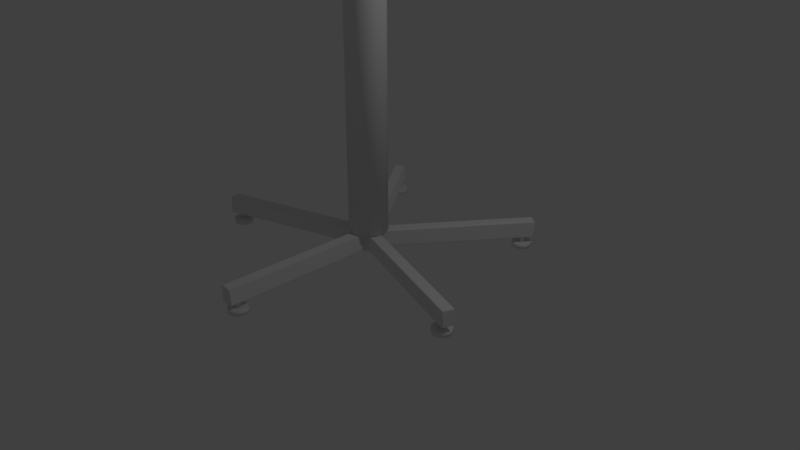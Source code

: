 # Source: IVStand1.blend  (saved by Blender 2.79.0; exported with 4.5.12 LTS)
import bpy
from mathutils import Matrix  # noqa: F401  (used for matrix-valued properties, if any)

bpy.ops.wm.read_factory_settings(use_empty=True)
scene = bpy.context.scene
scene.name = 'Scene'

# ---- collections
col_collection_1 = bpy.data.collections.new('Collection 1'); scene.collection.children.link(col_collection_1)

# ---- materials (node trees are filled in below, after node groups)
mat_material = bpy.data.materials.new('Material')
mat_material.alpha_threshold = 0.0
mat_material.use_transparent_shadow = False
mat_material.roughness = 0.5
mat_material.line_color = (0.0, 0.0, 0.0, 1.0)

# ---- material node trees

# ---- world
world_world = bpy.data.worlds.new('World'); scene.world = world_world
world_world.color = (0.05088, 0.05088, 0.05088)
world_world.use_sun_shadow = False
world_world.sun_shadow_jitter_overblur = 0.0
world_world.cycles.sampling_method = 'MANUAL'

# ---- cameras
cam_camera = bpy.data.cameras.new('Camera')
cam_camera.clip_end = 100.0
cam_camera.lens = 35.0
cam_camera.sensor_width = 32.0
cam_camera.sensor_height = 18.0
cam_camera.ortho_scale = 7.314
cam_camera.dof.focus_distance = 0.0
cam_camera.dof.aperture_fstop = 128.0

# ---- lights
light_lamp = bpy.data.lights.new('Lamp', 'POINT')
light_lamp.transmission_factor = 0.0
light_lamp.cutoff_distance = 30.0
light_lamp.energy = 100.0
light_lamp.shadow_buffer_clip_start = 1.001
light_lamp.shadow_soft_size = 0.1
light_lamp.shadow_maximum_resolution = 0.006
light_lamp.use_absolute_resolution = True

# ---- meshes
me_cube = bpy.data.meshes.new('Cube')
me_cube.from_pydata([(0.0, 0.25, 0.375), (1.99e-08, 0.1239, 7.0), (0.0647, 0.2415, 0.375), (0.03207, 0.1197, 7.0), (0.125, 0.2165, 0.375), (0.06196, 0.1073, 7.0), (0.1768, 0.1768, 0.375), (0.08763, 0.08763, 7.0), (0.2165, 0.125, 0.375), (0.1073, 0.06196, 7.0), (0.2415, 0.0647, 0.375), (0.1197, 0.03207, 7.0), (0.25, 1.887e-08, 0.375), (0.1239, 2.768e-09, 7.0), (0.2415, -0.0647, 0.375), (0.1197, -0.03207, 7.0), (0.2165, -0.125, 0.375), (0.1073, -0.06196, 7.0), (0.1768, -0.1768, 0.375), (0.08763, -0.08763, 7.0), (0.125, -0.2165, 0.375), (0.06196, -0.1073, 7.0), (0.0647, -0.2415, 0.375), (0.03207, -0.1197, 7.0), (9.735e-08, -0.25, 0.375), (5.377e-08, -0.1239, 7.0), (-0.0647, -0.2415, 0.375), (-0.03207, -0.1197, 7.0), (-0.125, -0.2165, 0.375), (-0.06196, -0.1073, 7.0), (-0.1768, -0.1768, 0.375), (-0.08763, -0.08763, 7.0), (-0.2165, -0.125, 0.375), (-0.1073, -0.06196, 7.0), (-0.2415, -0.0647, 0.375), (-0.1197, -0.03207, 7.0), (-0.25, -1.162e-07, 0.375), (-0.1239, -5.749e-08, 7.0), (-0.2415, 0.0647, 0.375), (-0.1197, 0.03207, 7.0), (-0.2165, 0.125, 0.375), (-0.1073, 0.06196, 7.0), (-0.1768, 0.1768, 0.375), (-0.08763, 0.08763, 7.0), (-0.125, 0.2165, 0.375), (-0.06196, 0.1073, 7.0), (-0.0647, 0.2415, 0.375), (-0.03207, 0.1197, 7.0), (0.0647, 0.2415, 7.0), (0.0, 0.25, 7.0), (0.125, 0.2165, 7.0), (0.1768, 0.1768, 7.0), (0.2165, 0.125, 7.0), (0.2415, 0.0647, 7.0), (0.25, 1.887e-08, 7.0), (0.2415, -0.0647, 7.0), (0.2165, -0.125, 7.0), (0.1768, -0.1768, 7.0), (0.125, -0.2165, 7.0), (0.0647, -0.2415, 7.0), (9.735e-08, -0.25, 7.0), (-0.0647, -0.2415, 7.0), (-0.125, -0.2165, 7.0), (-0.1768, -0.1768, 7.0), (-0.2165, -0.125, 7.0), (-0.2415, -0.0647, 7.0), (-0.25, -1.162e-07, 7.0), (-0.2415, 0.0647, 7.0), (-0.2165, 0.125, 7.0), (-0.1768, 0.1768, 7.0), (-0.125, 0.2165, 7.0), (-0.0647, 0.2415, 7.0), (0.03207, 0.1197, 12.12), (1.99e-08, 0.1239, 12.12), (0.06196, 0.1073, 12.12), (0.08763, 0.08763, 12.12), (0.1073, 0.06196, 12.12), (0.1197, 0.03207, 12.12), (0.1239, 2.768e-09, 12.12), (0.1197, -0.03207, 12.12), (0.1073, -0.06196, 12.12), (0.08763, -0.08763, 12.12), (0.06196, -0.1073, 12.12), (0.03207, -0.1197, 12.12), (5.377e-08, -0.1239, 12.12), (-0.03207, -0.1197, 12.12), (-0.06196, -0.1073, 12.12), (-0.08763, -0.08763, 12.12), (-0.1073, -0.06196, 12.12), (-0.1197, -0.03207, 12.12), (-0.1239, -5.749e-08, 12.12), (-0.1197, 0.03207, 12.12), (-0.1073, 0.06196, 12.12), (-0.08763, 0.08763, 12.12), (-0.06196, 0.1073, 12.12), (-0.03207, 0.1197, 12.12), (0.375, 0.175, 6.75), (0.5, 0.175, 6.75), (0.375, 0.169, 6.705), (0.5, 0.169, 6.705), (0.375, 0.1516, 6.662), (0.5, 0.1516, 6.662), (0.375, 0.1237, 6.626), (0.5, 0.1237, 6.626), (0.375, 0.0875, 6.598), (0.5, 0.0875, 6.598), (0.375, 0.04529, 6.581), (0.5, 0.04529, 6.581), (0.375, 1.321e-08, 6.575), (0.5, 1.321e-08, 6.575), (0.375, -0.04529, 6.581), (0.5, -0.04529, 6.581), (0.375, -0.0875, 6.598), (0.5, -0.0875, 6.598), (0.375, -0.1237, 6.626), (0.5, -0.1237, 6.626), (0.375, -0.1516, 6.662), (0.5, -0.1516, 6.662), (0.375, -0.169, 6.705), (0.5, -0.169, 6.705), (0.375, -0.175, 6.75), (0.5, -0.175, 6.75), (0.375, -0.169, 6.795), (0.5, -0.169, 6.795), (0.375, -0.1516, 6.838), (0.5, -0.1516, 6.838), (0.375, -0.1237, 6.874), (0.5, -0.1237, 6.874), (0.375, -0.0875, 6.902), (0.5, -0.0875, 6.902), (0.375, -0.04529, 6.919), (0.5, -0.04529, 6.919), (0.375, -8.136e-08, 6.925), (0.5, -8.136e-08, 6.925), (0.375, 0.04529, 6.919), (0.5, 0.04529, 6.919), (0.375, 0.0875, 6.902), (0.5, 0.0875, 6.902), (0.375, 0.1237, 6.874), (0.5, 0.1237, 6.874), (0.375, 0.1516, 6.838), (0.5, 0.1516, 6.838), (0.375, 0.169, 6.795), (0.5, 0.169, 6.795), (0.375, 0.04375, 6.75), (0.375, 0.04226, 6.739), (0.375, 0.03789, 6.728), (0.375, 0.03094, 6.719), (0.375, 0.02187, 6.712), (0.375, 0.01132, 6.708), (0.375, -1.393e-08, 6.706), (0.375, -0.01132, 6.708), (0.375, -0.02188, 6.712), (0.375, -0.03094, 6.719), (0.375, -0.03789, 6.728), (0.375, -0.04226, 6.739), (0.375, -0.04375, 6.75), (0.375, -0.04226, 6.761), (0.375, -0.03789, 6.772), (0.375, -0.03094, 6.781), (0.375, -0.02188, 6.788), (0.375, -0.01132, 6.792), (0.375, -3.757e-08, 6.794), (0.375, 0.01132, 6.792), (0.375, 0.02187, 6.788), (0.375, 0.03094, 6.781), (0.375, 0.03789, 6.772), (0.375, 0.04226, 6.761), (0.125, 0.04375, 6.75), (0.125, 0.04226, 6.739), (0.125, 0.03789, 6.728), (0.125, 0.03094, 6.719), (0.125, 0.02187, 6.712), (0.125, 0.01132, 6.708), (0.125, -1.393e-08, 6.706), (0.125, -0.01132, 6.708), (0.125, -0.02188, 6.712), (0.125, -0.03094, 6.719), (0.125, -0.03789, 6.728), (0.125, -0.04226, 6.739), (0.125, -0.04375, 6.75), (0.125, -0.04226, 6.761), (0.125, -0.03789, 6.772), (0.125, -0.03094, 6.781), (0.125, -0.02188, 6.788), (0.125, -0.01132, 6.792), (0.125, -3.757e-08, 6.794), (0.125, 0.01132, 6.792), (0.125, 0.02187, 6.788), (0.125, 0.03094, 6.781), (0.125, 0.03789, 6.772), (0.125, 0.04226, 6.761), (0.3875, 0.1799, 6.737), (0.4875, 0.1799, 6.737), (0.4875, 0.1771, 6.716), (0.3875, 0.1771, 6.716), (0.3875, 0.1704, 6.691), (0.4875, 0.1704, 6.691), (0.4875, 0.1622, 6.671), (0.3875, 0.1622, 6.671), (0.3875, 0.1493, 6.649), (0.4875, 0.1493, 6.649), (0.4875, 0.1363, 6.632), (0.3875, 0.1363, 6.632), (0.3875, 0.1181, 6.614), (0.4875, 0.1181, 6.614), (0.4875, 0.1011, 6.601), (0.3875, 0.1011, 6.601), (0.3875, 0.0788, 6.588), (0.4875, 0.0788, 6.588), (0.4875, 0.05897, 6.58), (0.3875, 0.05897, 6.58), (0.3875, 0.03413, 6.573), (0.4875, 0.03413, 6.573), (0.4875, 0.01286, 6.57), (0.3875, 0.01286, 6.57), (0.3875, -0.01286, 6.57), (0.4875, -0.01286, 6.57), (0.4875, -0.03413, 6.573), (0.3875, -0.03413, 6.573), (0.3875, -0.05897, 6.58), (0.4875, -0.05897, 6.58), (0.4875, -0.0788, 6.588), (0.3875, -0.0788, 6.588), (0.3875, -0.1011, 6.601), (0.4875, -0.1011, 6.601), (0.4875, -0.1181, 6.614), (0.3875, -0.1181, 6.614), (0.3875, -0.1363, 6.632), (0.4875, -0.1363, 6.632), (0.4875, -0.1493, 6.649), (0.3875, -0.1493, 6.649), (0.3875, -0.1622, 6.671), (0.4875, -0.1622, 6.671), (0.4875, -0.1704, 6.691), (0.3875, -0.1704, 6.691), (0.3875, -0.1771, 6.716), (0.4875, -0.1771, 6.716), (0.4875, -0.1799, 6.737), (0.3875, -0.1799, 6.737), (0.3875, -0.1799, 6.763), (0.4875, -0.1799, 6.763), (0.4875, -0.1771, 6.784), (0.3875, -0.1771, 6.784), (0.3875, -0.1704, 6.809), (0.4875, -0.1704, 6.809), (0.4875, -0.1622, 6.829), (0.3875, -0.1622, 6.829), (0.3875, -0.1493, 6.851), (0.4875, -0.1493, 6.851), (0.4875, -0.1363, 6.868), (0.3875, -0.1363, 6.868), (0.3875, -0.1181, 6.886), (0.4875, -0.1181, 6.886), (0.4875, -0.1011, 6.899), (0.3875, -0.1011, 6.899), (0.3875, -0.0788, 6.912), (0.4875, -0.0788, 6.912), (0.4875, -0.05897, 6.92), (0.3875, -0.05897, 6.92), (0.3875, -0.03413, 6.927), (0.4875, -0.03413, 6.927), (0.4875, -0.01286, 6.93), (0.3875, -0.01286, 6.93), (0.3875, 0.01286, 6.93), (0.4875, 0.01286, 6.93), (0.4875, 0.03413, 6.927), (0.3875, 0.03413, 6.927), (0.3875, 0.05897, 6.92), (0.4875, 0.05897, 6.92), (0.4875, 0.0788, 6.912), (0.3875, 0.0788, 6.912), (0.3875, 0.1011, 6.899), (0.4875, 0.1011, 6.899), (0.4875, 0.1181, 6.886), (0.3875, 0.1181, 6.886), (0.3875, 0.1363, 6.868), (0.4875, 0.1363, 6.868), (0.4875, 0.1493, 6.851), (0.3875, 0.1493, 6.851), (0.3875, 0.1622, 6.829), (0.4875, 0.1622, 6.829), (0.4875, 0.1704, 6.809), (0.3875, 0.1704, 6.809), (0.3875, 0.1771, 6.784), (0.4875, 0.1771, 6.784), (0.4875, 0.1799, 6.763), (0.3875, 0.1799, 6.763), (0.0, -1.875, 0.0), (0.0, -1.875, 0.0625), (0.04784, -1.885, 0.0), (0.04784, -1.885, 0.0625), (0.08839, -1.912, 0.0), (0.08839, -1.912, 0.0625), (0.1155, -1.952, 0.0), (0.1155, -1.952, 0.0625), (0.125, -2.0, 0.0), (0.125, -2.0, 0.0625), (0.1155, -2.048, 0.0), (0.1155, -2.048, 0.0625), (0.08839, -2.088, 0.0), (0.08839, -2.088, 0.0625), (0.04784, -2.115, 0.0), (0.04784, -2.115, 0.0625), (1.887e-08, -2.125, 0.0), (1.887e-08, -2.125, 0.0625), (-0.04784, -2.115, 0.0), (-0.04784, -2.115, 0.0625), (-0.08839, -2.088, 0.0), (-0.08839, -2.088, 0.0625), (-0.1155, -2.048, 0.0), (-0.1155, -2.048, 0.0625), (-0.125, -2.0, 0.0), (-0.125, -2.0, 0.0625), (-0.1155, -1.952, 0.0), (-0.1155, -1.952, 0.0625), (-0.08839, -1.912, 0.0), (-0.08839, -1.912, 0.0625), (-0.04784, -1.885, 0.0), (-0.04784, -1.885, 0.0625), (5.343e-09, -1.959, 0.0625), (0.01555, -1.962, 0.0625), (0.02873, -1.971, 0.0625), (0.03753, -1.984, 0.0625), (0.04063, -2.0, 0.0625), (0.03753, -2.016, 0.0625), (0.02873, -2.029, 0.0625), (0.01555, -2.038, 0.0625), (1.148e-08, -2.041, 0.0625), (-0.01555, -2.038, 0.0625), (-0.02873, -2.029, 0.0625), (-0.03753, -2.016, 0.0625), (-0.04062, -2.0, 0.0625), (-0.03753, -1.984, 0.0625), (-0.02873, -1.971, 0.0625), (-0.01555, -1.962, 0.0625), (0.01555, -1.962, 0.1375), (5.343e-09, -1.959, 0.1375), (0.02873, -1.971, 0.1375), (0.03753, -1.984, 0.1375), (0.04063, -2.0, 0.1375), (0.03753, -2.016, 0.1375), (0.02873, -2.029, 0.1375), (0.01555, -2.038, 0.1375), (1.148e-08, -2.041, 0.1375), (-0.01555, -2.038, 0.1375), (-0.02873, -2.029, 0.1375), (-0.03753, -2.016, 0.1375), (-0.04062, -2.0, 0.1375), (-0.03753, -1.984, 0.1375), (-0.02873, -1.971, 0.1375), (-0.01555, -1.962, 0.1375), (1.783, -0.5794, 0.0), (1.783, -0.5794, 0.0625), (1.807, -0.5369, 0.0), (1.807, -0.5369, 0.0625), (1.845, -0.5067, 0.0), (1.845, -0.5067, 0.0625), (1.892, -0.4934, 0.0), (1.892, -0.4934, 0.0625), (1.941, -0.4992, 0.0), (1.941, -0.4992, 0.0625), (1.983, -0.523, 0.0), (1.983, -0.523, 0.0625), (2.013, -0.5613, 0.0), (2.013, -0.5613, 0.0625), (2.027, -0.6082, 0.0), (2.027, -0.6082, 0.0625), (2.021, -0.6567, 0.0), (2.021, -0.6567, 0.0625), (1.997, -0.6992, 0.0), (1.997, -0.6992, 0.0625), (1.959, -0.7294, 0.0), (1.959, -0.7294, 0.0625), (1.912, -0.7426, 0.0), (1.912, -0.7426, 0.0625), (1.863, -0.7369, 0.0), (1.863, -0.7369, 0.0625), (1.821, -0.7131, 0.0), (1.821, -0.7131, 0.0625), (1.791, -0.6748, 0.0), (1.791, -0.6748, 0.0625), (1.777, -0.6278, 0.0), (1.777, -0.6278, 0.0625), (1.863, -0.6055, 0.0625), (1.871, -0.5917, 0.0625), (1.884, -0.5818, 0.0625), (1.899, -0.5775, 0.0625), (1.915, -0.5794, 0.0625), (1.928, -0.5871, 0.0625), (1.938, -0.5996, 0.0625), (1.943, -0.6148, 0.0625), (1.941, -0.6306, 0.0625), (1.933, -0.6444, 0.0625), (1.921, -0.6542, 0.0625), (1.905, -0.6585, 0.0625), (1.89, -0.6567, 0.0625), (1.876, -0.6489, 0.0625), (1.866, -0.6365, 0.0625), (1.862, -0.6212, 0.0625), (1.871, -0.5917, 0.1375), (1.863, -0.6055, 0.1375), (1.884, -0.5818, 0.1375), (1.899, -0.5775, 0.1375), (1.915, -0.5794, 0.1375), (1.928, -0.5871, 0.1375), (1.938, -0.5996, 0.1375), (1.943, -0.6148, 0.1375), (1.941, -0.6306, 0.1375), (1.933, -0.6444, 0.1375), (1.921, -0.6542, 0.1375), (1.905, -0.6585, 0.1375), (1.89, -0.6567, 0.1375), (1.876, -0.6489, 0.1375), (1.866, -0.6365, 0.1375), (1.862, -0.6212, 0.1375), (1.102, 1.517, 0.0), (1.102, 1.517, 0.0625), (1.069, 1.553, 0.0), (1.069, 1.553, 0.0625), (1.052, 1.598, 0.0), (1.052, 1.598, 0.0625), (1.054, 1.647, 0.0), (1.054, 1.647, 0.0625), (1.074, 1.692, 0.0), (1.074, 1.692, 0.0625), (1.11, 1.725, 0.0), (1.11, 1.725, 0.0625), (1.156, 1.741, 0.0), (1.156, 1.741, 0.0625), (1.205, 1.74, 0.0), (1.205, 1.74, 0.0625), (1.249, 1.719, 0.0), (1.249, 1.719, 0.0625), (1.282, 1.683, 0.0), (1.282, 1.683, 0.0625), (1.299, 1.638, 0.0), (1.299, 1.638, 0.0625), (1.297, 1.589, 0.0), (1.297, 1.589, 0.0625), (1.277, 1.545, 0.0), (1.277, 1.545, 0.0625), (1.241, 1.511, 0.0), (1.241, 1.511, 0.0625), (1.195, 1.495, 0.0), (1.195, 1.495, 0.0625), (1.146, 1.496, 0.0), (1.146, 1.496, 0.0625), (1.152, 1.585, 0.0625), (1.141, 1.597, 0.0625), (1.135, 1.612, 0.0625), (1.136, 1.628, 0.0625), (1.143, 1.642, 0.0625), (1.154, 1.653, 0.0625), (1.169, 1.658, 0.0625), (1.185, 1.658, 0.0625), (1.199, 1.651, 0.0625), (1.21, 1.639, 0.0625), (1.216, 1.624, 0.0625), (1.215, 1.609, 0.0625), (1.208, 1.594, 0.0625), (1.197, 1.583, 0.0625), (1.182, 1.578, 0.0625), (1.166, 1.579, 0.0625), (1.141, 1.597, 0.1375), (1.152, 1.585, 0.1375), (1.135, 1.612, 0.1375), (1.136, 1.628, 0.1375), (1.143, 1.642, 0.1375), (1.154, 1.653, 0.1375), (1.169, 1.658, 0.1375), (1.185, 1.658, 0.1375), (1.199, 1.651, 0.1375), (1.21, 1.639, 0.1375), (1.216, 1.624, 0.1375), (1.215, 1.609, 0.1375), (1.208, 1.594, 0.1375), (1.197, 1.583, 0.1375), (1.182, 1.578, 0.1375), (1.166, 1.579, 0.1375), (-1.102, 1.517, 0.0), (-1.102, 1.517, 0.0625), (-1.146, 1.496, 0.0), (-1.146, 1.496, 0.0625), (-1.195, 1.495, 0.0), (-1.195, 1.495, 0.0625), (-1.241, 1.511, 0.0), (-1.241, 1.511, 0.0625), (-1.277, 1.545, 0.0), (-1.277, 1.545, 0.0625), (-1.297, 1.589, 0.0), (-1.297, 1.589, 0.0625), (-1.299, 1.638, 0.0), (-1.299, 1.638, 0.0625), (-1.282, 1.683, 0.0), (-1.282, 1.683, 0.0625), (-1.249, 1.719, 0.0), (-1.249, 1.719, 0.0625), (-1.205, 1.74, 0.0), (-1.205, 1.74, 0.0625), (-1.156, 1.741, 0.0), (-1.156, 1.741, 0.0625), (-1.11, 1.725, 0.0), (-1.11, 1.725, 0.0625), (-1.074, 1.692, 0.0), (-1.074, 1.692, 0.0625), (-1.054, 1.647, 0.0), (-1.054, 1.647, 0.0625), (-1.052, 1.598, 0.0), (-1.052, 1.598, 0.0625), (-1.069, 1.553, 0.0), (-1.069, 1.553, 0.0625), (-1.152, 1.585, 0.0625), (-1.166, 1.579, 0.0625), (-1.182, 1.578, 0.0625), (-1.197, 1.583, 0.0625), (-1.208, 1.594, 0.0625), (-1.215, 1.609, 0.0625), (-1.216, 1.624, 0.0625), (-1.21, 1.639, 0.0625), (-1.199, 1.651, 0.0625), (-1.185, 1.658, 0.0625), (-1.169, 1.658, 0.0625), (-1.154, 1.653, 0.0625), (-1.143, 1.642, 0.0625), (-1.136, 1.628, 0.0625), (-1.135, 1.612, 0.0625), (-1.141, 1.597, 0.0625), (-1.166, 1.579, 0.1375), (-1.152, 1.585, 0.1375), (-1.182, 1.578, 0.1375), (-1.197, 1.583, 0.1375), (-1.208, 1.594, 0.1375), (-1.215, 1.609, 0.1375), (-1.216, 1.624, 0.1375), (-1.21, 1.639, 0.1375), (-1.199, 1.651, 0.1375), (-1.185, 1.658, 0.1375), (-1.169, 1.658, 0.1375), (-1.154, 1.653, 0.1375), (-1.143, 1.642, 0.1375), (-1.136, 1.628, 0.1375), (-1.135, 1.612, 0.1375), (-1.141, 1.597, 0.1375), (-1.783, -0.5794, 0.0), (-1.783, -0.5794, 0.0625), (-1.777, -0.6278, 0.0), (-1.777, -0.6278, 0.0625), (-1.791, -0.6748, 0.0), (-1.791, -0.6748, 0.0625), (-1.821, -0.7131, 0.0), (-1.821, -0.7131, 0.0625), (-1.863, -0.7369, 0.0), (-1.863, -0.7369, 0.0625), (-1.912, -0.7426, 0.0), (-1.912, -0.7426, 0.0625), (-1.959, -0.7294, 0.0), (-1.959, -0.7294, 0.0625), (-1.997, -0.6992, 0.0), (-1.997, -0.6992, 0.0625), (-2.021, -0.6567, 0.0), (-2.021, -0.6567, 0.0625), (-2.027, -0.6082, 0.0), (-2.027, -0.6082, 0.0625), (-2.013, -0.5613, 0.0), (-2.013, -0.5613, 0.0625), (-1.983, -0.523, 0.0), (-1.983, -0.523, 0.0625), (-1.941, -0.4992, 0.0), (-1.941, -0.4992, 0.0625), (-1.892, -0.4934, 0.0), (-1.892, -0.4934, 0.0625), (-1.845, -0.5067, 0.0), (-1.845, -0.5067, 0.0625), (-1.807, -0.5369, 0.0), (-1.807, -0.5369, 0.0625), (-1.863, -0.6055, 0.0625), (-1.862, -0.6212, 0.0625), (-1.866, -0.6365, 0.0625), (-1.876, -0.6489, 0.0625), (-1.89, -0.6567, 0.0625), (-1.905, -0.6585, 0.0625), (-1.921, -0.6542, 0.0625), (-1.933, -0.6444, 0.0625), (-1.941, -0.6306, 0.0625), (-1.943, -0.6148, 0.0625), (-1.938, -0.5996, 0.0625), (-1.928, -0.5871, 0.0625), (-1.915, -0.5794, 0.0625), (-1.899, -0.5775, 0.0625), (-1.884, -0.5818, 0.0625), (-1.871, -0.5917, 0.0625), (-1.862, -0.6212, 0.1375), (-1.863, -0.6055, 0.1375), (-1.866, -0.6365, 0.1375), (-1.876, -0.6489, 0.1375), (-1.89, -0.6567, 0.1375), (-1.905, -0.6585, 0.1375), (-1.921, -0.6542, 0.1375), (-1.933, -0.6444, 0.1375), (-1.941, -0.6306, 0.1375), (-1.943, -0.6148, 0.1375), (-1.938, -0.5996, 0.1375), (-1.928, -0.5871, 0.1375), (-1.915, -0.5794, 0.1375), (-1.899, -0.5775, 0.1375), (-1.884, -0.5818, 0.1375), (-1.871, -0.5917, 0.1375), (0.0, 0.175, 0.125), (0.0, 0.175, 0.375), (0.1664, 0.05408, 0.125), (0.1664, 0.05408, 0.375), (0.1029, -0.1416, 0.125), (0.1029, -0.1416, 0.375), (-0.1029, -0.1416, 0.125), (-0.1029, -0.1416, 0.375), (-0.1664, 0.05408, 0.125), (-0.1664, 0.05408, 0.375), (0.02757, 0.1704, 0.15), (0.03769, 0.1631, 0.1375), (0.00809, 0.1691, 0.13), (0.02757, 0.1704, 0.35), (0.00809, 0.1691, 0.37), (0.03769, 0.1631, 0.3625), (0.1434, 0.08623, 0.3625), (0.1583, 0.05996, 0.37), (0.1536, 0.07889, 0.35), (0.1434, 0.08623, 0.1375), (0.1536, 0.07889, 0.15), (0.1583, 0.05996, 0.13), (0.1706, 0.02644, 0.15), (0.1667, 0.01455, 0.1375), (0.1633, 0.04457, 0.13), (0.1706, 0.02644, 0.35), (0.1633, 0.04457, 0.37), (0.1667, 0.01455, 0.3625), (0.1263, -0.1098, 0.3625), (0.106, -0.1321, 0.37), (0.1225, -0.1217, 0.35), (0.1263, -0.1098, 0.1375), (0.1225, -0.1217, 0.15), (0.106, -0.1321, 0.13), (0.07786, -0.1541, 0.15), (0.06536, -0.1541, 0.1375), (0.09286, -0.1416, 0.13), (0.07786, -0.1541, 0.35), (0.09286, -0.1416, 0.37), (0.06536, -0.1541, 0.3625), (-0.06536, -0.1541, 0.3625), (-0.09286, -0.1416, 0.37), (-0.07786, -0.1541, 0.35), (-0.06536, -0.1541, 0.1375), (-0.07786, -0.1541, 0.15), (-0.09286, -0.1416, 0.13), (-0.1225, -0.1217, 0.15), (-0.1263, -0.1098, 0.1375), (-0.106, -0.1321, 0.13), (-0.1225, -0.1217, 0.35), (-0.106, -0.1321, 0.37), (-0.1263, -0.1098, 0.3625), (-0.1667, 0.01455, 0.3625), (-0.1633, 0.04457, 0.37), (-0.1706, 0.02644, 0.35), (-0.1667, 0.01455, 0.1375), (-0.1706, 0.02644, 0.15), (-0.1633, 0.04457, 0.13), (-0.1536, 0.07889, 0.15), (-0.1434, 0.08623, 0.1375), (-0.1583, 0.05996, 0.13), (-0.1536, 0.07889, 0.35), (-0.1583, 0.05996, 0.37), (-0.1434, 0.08623, 0.3625), (-0.03769, 0.1631, 0.3625), (-0.00809, 0.1691, 0.37), (-0.02757, 0.1704, 0.35), (-0.03769, 0.1631, 0.1375), (-0.02757, 0.1704, 0.15), (-0.00809, 0.1691, 0.13), (1.188, 1.768, 0.15), (1.206, 1.771, 0.15), (1.199, 1.761, 0.1375), (1.188, 1.768, 0.35), (1.199, 1.761, 0.3625), (1.206, 1.771, 0.35), (1.304, 1.684, 0.1375), (1.312, 1.694, 0.15), (1.314, 1.677, 0.15), (1.304, 1.684, 0.3625), (1.314, 1.677, 0.35), (1.312, 1.694, 0.35), (2.049, -0.5839, 0.35), (2.045, -0.5958, 0.3625), (2.057, -0.5996, 0.35), (2.049, -0.5839, 0.15), (2.057, -0.5996, 0.15), (2.045, -0.5958, 0.1375), (2.005, -0.7201, 0.1375), (2.017, -0.7239, 0.15), (2.001, -0.732, 0.15), (2.005, -0.7201, 0.3625), (2.001, -0.732, 0.35), (2.017, -0.7239, 0.35), (0.07786, -2.129, 0.35), (0.06536, -2.129, 0.3625), (0.06536, -2.142, 0.35), (0.07786, -2.129, 0.15), (0.06536, -2.142, 0.15), (0.06536, -2.129, 0.1375), (-0.06536, -2.129, 0.1375), (-0.06536, -2.142, 0.15), (-0.07786, -2.129, 0.15), (-0.06536, -2.129, 0.3625), (-0.07786, -2.129, 0.35), (-0.06536, -2.142, 0.35), (-2.001, -0.732, 0.35), (-2.005, -0.7201, 0.3625), (-2.017, -0.7239, 0.35), (-2.001, -0.732, 0.15), (-2.017, -0.7239, 0.15), (-2.005, -0.7201, 0.1375), (-2.045, -0.5958, 0.1375), (-2.057, -0.5996, 0.15), (-2.049, -0.5839, 0.15), (-2.045, -0.5958, 0.3625), (-2.049, -0.5839, 0.35), (-2.057, -0.5996, 0.35), (-1.314, 1.677, 0.35), (-1.304, 1.684, 0.3625), (-1.312, 1.694, 0.35), (-1.314, 1.677, 0.15), (-1.312, 1.694, 0.15), (-1.304, 1.684, 0.1375), (-1.199, 1.761, 0.1375), (-1.206, 1.771, 0.15), (-1.188, 1.768, 0.15), (-1.199, 1.761, 0.3625), (-1.188, 1.768, 0.35), (-1.206, 1.771, 0.35), (1.35, -1.401e-08, 11.51), (1.339, -0.02652, 11.51), (1.312, -0.0375, 11.51), (1.286, -0.02652, 11.51), (1.275, -1.401e-08, 11.51), (1.286, 0.02652, 11.51), (1.312, 0.0375, 11.51), (1.339, 0.02652, 11.51), (1.342, -2.35e-08, 11.56), (1.332, -0.02652, 11.56), (1.306, -0.0375, 11.56), (1.28, -0.02652, 11.55), (1.27, -2.034e-08, 11.55), (1.28, 0.02652, 11.55), (1.306, 0.0375, 11.56), (1.332, 0.02652, 11.56), (1.32, -3.234e-08, 11.62), (1.31, -0.02652, 11.61), (1.287, -0.0375, 11.6), (1.264, -0.02652, 11.59), (1.255, -2.623e-08, 11.58), (1.264, 0.02652, 11.59), (1.287, 0.0375, 11.6), (1.31, 0.02652, 11.61), (1.284, -3.993e-08, 11.67), (1.276, -0.02652, 11.66), (1.258, -0.0375, 11.64), (1.239, -0.02652, 11.62), (1.231, -3.129e-08, 11.61), (1.239, 0.02652, 11.62), (1.258, 0.0375, 11.64), (1.276, 0.02652, 11.66), (1.237, -4.576e-08, 11.7), (1.232, -0.02652, 11.69), (1.219, -0.0375, 11.67), (1.205, -0.02652, 11.65), (1.2, -3.518e-08, 11.64), (1.205, 0.02652, 11.65), (1.219, 0.0375, 11.67), (1.232, 0.02652, 11.69), (1.183, -4.942e-08, 11.72), (1.18, -0.02652, 11.71), (1.174, -0.0375, 11.69), (1.167, -0.02652, 11.66), (1.164, -3.762e-08, 11.65), (1.167, 0.02652, 11.66), (1.174, 0.0375, 11.69), (1.18, 0.02652, 11.71), (1.125, -5.067e-08, 11.73), (1.125, -0.02652, 11.72), (1.125, -0.0375, 11.69), (1.125, -0.02652, 11.67), (1.125, -3.845e-08, 11.66), (1.125, 0.02652, 11.67), (1.125, 0.0375, 11.69), (1.125, 0.02652, 11.72), (0.9122, -1.401e-08, 11.51), (0.9196, -0.01791, 11.51), (0.9375, -0.02532, 11.51), (0.9554, -0.01791, 11.51), (0.9628, -1.401e-08, 11.51), (0.9554, 0.01791, 11.51), (0.9375, 0.02532, 11.51), (0.9196, 0.01791, 11.51), (0.9077, -4.527e-09, 11.45), (0.9183, -0.02652, 11.45), (0.9439, -0.0375, 11.46), (0.9695, -0.02652, 11.47), (0.9801, -7.689e-09, 11.47), (0.9695, 0.02652, 11.47), (0.9439, 0.0375, 11.46), (0.9183, 0.02652, 11.45), (0.9301, 4.314e-09, 11.39), (0.9397, -0.02652, 11.4), (0.9626, -0.0375, 11.41), (0.9856, -0.02652, 11.43), (0.9951, -1.795e-09, 11.43), (0.9856, 0.02652, 11.43), (0.9626, 0.0375, 11.41), (0.9397, 0.02652, 11.4), (0.9659, 1.191e-08, 11.35), (0.9737, -0.02652, 11.36), (0.9924, -0.0375, 11.37), (1.011, -0.02652, 11.39), (1.019, 3.266e-09, 11.4), (1.011, 0.02652, 11.39), (0.9924, 0.0375, 11.37), (0.9737, 0.02652, 11.36), (1.012, 1.773e-08, 11.31), (1.018, -0.02652, 11.32), (1.031, -0.0375, 11.34), (1.045, -0.02652, 11.37), (1.05, 7.15e-09, 11.38), (1.045, 0.02652, 11.37), (1.031, 0.0375, 11.34), (1.018, 0.02652, 11.32), (1.067, 2.139e-08, 11.29), (1.07, -0.02652, 11.3), (1.076, -0.0375, 11.33), (1.083, -0.02652, 11.35), (1.086, 9.591e-09, 11.36), (1.083, 0.02652, 11.35), (1.076, 0.0375, 11.33), (1.07, 0.02652, 11.3), (1.125, 2.264e-08, 11.28), (1.125, -0.02652, 11.29), (1.125, -0.0375, 11.32), (1.125, -0.02652, 11.35), (1.125, 1.042e-08, 11.36), (1.125, 0.02652, 11.35), (1.125, 0.0375, 11.32), (1.125, 0.02652, 11.29), (1.183, 2.139e-08, 11.29), (1.18, -0.02652, 11.3), (1.174, -0.0375, 11.33), (1.167, -0.02652, 11.35), (1.164, 9.591e-09, 11.36), (1.167, 0.02652, 11.35), (1.174, 0.0375, 11.33), (1.18, 0.02652, 11.3), (1.237, 1.773e-08, 11.31), (1.232, -0.02652, 11.32), (1.219, -0.0375, 11.34), (1.205, -0.02652, 11.37), (1.2, 7.15e-09, 11.38), (1.205, 0.02652, 11.37), (1.219, 0.0375, 11.34), (1.232, 0.02652, 11.32), (1.284, 1.191e-08, 11.35), (1.276, -0.02652, 11.36), (1.258, -0.0375, 11.37), (1.239, -0.02652, 11.39), (1.231, 3.266e-09, 11.4), (1.239, 0.02652, 11.39), (1.258, 0.0375, 11.37), (1.276, 0.02652, 11.36), (1.32, 4.314e-09, 11.39), (1.31, -0.02652, 11.4), (1.287, -0.0375, 11.41), (1.264, -0.02652, 11.43), (1.255, -1.795e-09, 11.43), (1.264, 0.02652, 11.43), (1.287, 0.0375, 11.41), (1.31, 0.02652, 11.4), (1.342, -4.527e-09, 11.45), (1.332, -0.02652, 11.45), (1.306, -0.0375, 11.46), (1.28, -0.02652, 11.47), (1.27, -7.689e-09, 11.47), (1.28, 0.02652, 11.47), (1.306, 0.0375, 11.46), (1.332, 0.02652, 11.45), (-2.853e-08, -5.067e-08, 11.73), (-2.853e-08, -0.02652, 11.72), (-2.853e-08, -0.0375, 11.69), (-2.853e-08, -0.02652, 11.67), (-2.853e-08, -3.845e-08, 11.66), (-2.853e-08, 0.02652, 11.67), (-2.853e-08, 0.0375, 11.69), (-2.853e-08, 0.02652, 11.72), (0.911, -0.02652, 11.51), (0.9375, -0.0375, 11.51), (0.9375, 0.0375, 11.51), (0.911, 0.02652, 11.51), (0.9, -1.401e-08, 11.51), (0.964, -0.02652, 11.51), (0.975, -1.401e-08, 11.51), (0.964, 0.02652, 11.51), (-1.179e-07, 1.35, 11.51), (0.02652, 1.339, 11.51), (0.0375, 1.312, 11.51), (0.02652, 1.286, 11.51), (-1.179e-07, 1.275, 11.51), (-0.02652, 1.286, 11.51), (-0.0375, 1.312, 11.51), (-0.02652, 1.339, 11.51), (-1.179e-07, 1.342, 11.56), (0.02652, 1.332, 11.56), (0.0375, 1.306, 11.56), (0.02652, 1.28, 11.55), (-1.179e-07, 1.27, 11.55), (-0.02652, 1.28, 11.55), (-0.0375, 1.306, 11.56), (-0.02652, 1.332, 11.56), (-2.853e-08, 1.32, 11.62), (0.02652, 1.31, 11.61), (0.0375, 1.287, 11.6), (0.02652, 1.264, 11.59), (-2.853e-08, 1.255, 11.58), (-0.02652, 1.264, 11.59), (-0.0375, 1.287, 11.6), (-0.02652, 1.31, 11.61), (-2.853e-08, 1.284, 11.67), (0.02652, 1.276, 11.66), (0.0375, 1.258, 11.64), (0.02652, 1.239, 11.62), (-2.853e-08, 1.231, 11.61), (-0.02652, 1.239, 11.62), (-0.0375, 1.258, 11.64), (-0.02652, 1.276, 11.66), (-2.853e-08, 1.237, 11.7), (0.02652, 1.232, 11.69), (0.0375, 1.219, 11.67), (0.02652, 1.205, 11.65), (-2.853e-08, 1.2, 11.64), (-0.02652, 1.205, 11.65), (-0.0375, 1.219, 11.67), (-0.02652, 1.232, 11.69), (-2.853e-08, 1.183, 11.72), (0.02652, 1.18, 11.71), (0.0375, 1.174, 11.69), (0.02652, 1.167, 11.66), (-2.853e-08, 1.164, 11.65), (-0.02652, 1.167, 11.66), (-0.0375, 1.174, 11.69), (-0.02652, 1.18, 11.71), (-2.853e-08, 1.125, 11.73), (0.02652, 1.125, 11.72), (0.0375, 1.125, 11.69), (0.02652, 1.125, 11.67), (-2.853e-08, 1.125, 11.66), (-0.02652, 1.125, 11.67), (-0.0375, 1.125, 11.69), (-0.02652, 1.125, 11.72), (-2.853e-08, 0.9122, 11.51), (0.01791, 0.9196, 11.51), (0.02532, 0.9375, 11.51), (0.01791, 0.9554, 11.51), (-2.853e-08, 0.9628, 11.51), (-0.01791, 0.9554, 11.51), (-0.02532, 0.9375, 11.51), (-0.01791, 0.9196, 11.51), (-1.179e-07, 0.9077, 11.45), (0.02652, 0.9183, 11.45), (0.0375, 0.9439, 11.46), (0.02652, 0.9695, 11.47), (-1.179e-07, 0.9801, 11.47), (-0.02652, 0.9695, 11.47), (-0.0375, 0.9439, 11.46), (-0.02652, 0.9183, 11.45), (-1.179e-07, 0.9301, 11.39), (0.02652, 0.9397, 11.4), (0.0375, 0.9626, 11.41), (0.02652, 0.9856, 11.43), (-1.179e-07, 0.9951, 11.43), (-0.02652, 0.9856, 11.43), (-0.0375, 0.9626, 11.41), (-0.02652, 0.9397, 11.4), (-1.179e-07, 0.9659, 11.35), (0.02652, 0.9737, 11.36), (0.0375, 0.9924, 11.37), (0.02652, 1.011, 11.39), (-1.179e-07, 1.019, 11.4), (-0.02652, 1.011, 11.39), (-0.0375, 0.9924, 11.37), (-0.02652, 0.9737, 11.36), (-1.179e-07, 1.013, 11.31), (0.02652, 1.018, 11.32), (0.0375, 1.031, 11.34), (0.02652, 1.045, 11.37), (-1.179e-07, 1.05, 11.38), (-0.02652, 1.045, 11.37), (-0.0375, 1.031, 11.34), (-0.02652, 1.018, 11.32), (-1.179e-07, 1.067, 11.29), (0.02652, 1.07, 11.3), (0.0375, 1.076, 11.33), (0.02652, 1.083, 11.35), (-1.179e-07, 1.086, 11.36), (-0.02652, 1.083, 11.35), (-0.0375, 1.076, 11.33), (-0.02652, 1.07, 11.3), (-1.179e-07, 1.125, 11.28), (0.02652, 1.125, 11.29), (0.0375, 1.125, 11.32), (0.02652, 1.125, 11.35), (-1.179e-07, 1.125, 11.36), (-0.02652, 1.125, 11.35), (-0.0375, 1.125, 11.32), (-0.02652, 1.125, 11.29), (-1.179e-07, 1.183, 11.29), (0.02652, 1.18, 11.3), (0.0375, 1.174, 11.33), (0.02652, 1.167, 11.35), (-1.179e-07, 1.164, 11.36), (-0.02652, 1.167, 11.35), (-0.0375, 1.174, 11.33), (-0.02652, 1.18, 11.3), (-1.179e-07, 1.237, 11.31), (0.02652, 1.232, 11.32), (0.0375, 1.219, 11.34), (0.02652, 1.205, 11.37), (-1.179e-07, 1.2, 11.38), (-0.02652, 1.205, 11.37), (-0.0375, 1.219, 11.34), (-0.02652, 1.232, 11.32), (-1.179e-07, 1.284, 11.35), (0.02652, 1.276, 11.36), (0.0375, 1.258, 11.37), (0.02652, 1.239, 11.39), (-1.179e-07, 1.231, 11.4), (-0.02652, 1.239, 11.39), (-0.0375, 1.258, 11.37), (-0.02652, 1.276, 11.36), (-1.179e-07, 1.32, 11.39), (0.02652, 1.31, 11.4), (0.0375, 1.287, 11.41), (0.02652, 1.264, 11.43), (-1.179e-07, 1.255, 11.43), (-0.02652, 1.264, 11.43), (-0.0375, 1.287, 11.41), (-0.02652, 1.31, 11.4), (-1.179e-07, 1.342, 11.45), (0.02652, 1.332, 11.45), (0.0375, 1.306, 11.46), (0.02652, 1.28, 11.47), (-1.179e-07, 1.27, 11.47), (-0.02652, 1.28, 11.47), (-0.0375, 1.306, 11.46), (-0.02652, 1.332, 11.45), (8.124e-09, -1.401e-08, 11.73), (0.02652, -1.401e-08, 11.72), (0.0375, -1.122e-08, 11.69), (0.02652, -1.401e-08, 11.67), (-4.095e-09, -1.401e-08, 11.66), (-0.02652, -1.401e-08, 11.67), (-0.0375, -1.681e-08, 11.69), (-0.02652, -1.401e-08, 11.72), (0.02652, 0.911, 11.51), (0.0375, 0.9375, 11.51), (-0.0375, 0.9375, 11.51), (-0.02652, 0.911, 11.51), (-2.853e-08, 0.9, 11.51), (0.02652, 0.964, 11.51), (-2.853e-08, 0.975, 11.51), (-0.02652, 0.964, 11.51), (-1.35, -1.928e-07, 11.51), (-1.339, 0.02652, 11.51), (-1.313, 0.0375, 11.51), (-1.286, 0.02652, 11.51), (-1.275, -1.928e-07, 11.51), (-1.286, -0.02652, 11.51), (-1.313, -0.0375, 11.51), (-1.339, -0.02652, 11.51), (-1.342, -1.928e-07, 11.56), (-1.332, 0.02652, 11.56), (-1.306, 0.0375, 11.56), (-1.28, 0.02652, 11.55), (-1.27, -1.928e-07, 11.55), (-1.28, -0.02652, 11.55), (-1.306, -0.0375, 11.56), (-1.332, -0.02652, 11.56), (-1.32, -1.034e-07, 11.62), (-1.31, 0.02652, 11.61), (-1.287, 0.0375, 11.6), (-1.264, 0.02652, 11.59), (-1.255, -1.034e-07, 11.58), (-1.264, -0.02652, 11.59), (-1.287, -0.0375, 11.6), (-1.31, -0.02652, 11.61), (-1.284, -1.034e-07, 11.67), (-1.276, 0.02652, 11.66), (-1.258, 0.0375, 11.64), (-1.239, 0.02652, 11.62), (-1.231, -1.034e-07, 11.61), (-1.239, -0.02652, 11.62), (-1.258, -0.0375, 11.64), (-1.276, -0.02652, 11.66), (-1.238, -1.034e-07, 11.7), (-1.232, 0.02652, 11.69), (-1.219, 0.0375, 11.67), (-1.205, 0.02652, 11.65), (-1.2, -1.034e-07, 11.64), (-1.205, -0.02652, 11.65), (-1.219, -0.0375, 11.67), (-1.232, -0.02652, 11.69), (-1.183, -1.034e-07, 11.72), (-1.18, 0.02652, 11.71), (-1.174, 0.0375, 11.69), (-1.167, 0.02652, 11.66), (-1.164, -1.034e-07, 11.65), (-1.167, -0.02652, 11.66), (-1.174, -0.0375, 11.69), (-1.18, -0.02652, 11.71), (-1.125, -1.034e-07, 11.73), (-1.125, 0.02652, 11.72), (-1.125, 0.0375, 11.69), (-1.125, 0.02652, 11.67), (-1.125, -1.034e-07, 11.66), (-1.125, -0.02652, 11.67), (-1.125, -0.0375, 11.69), (-1.125, -0.02652, 11.72), (-0.9122, -1.401e-08, 11.51), (-0.9196, 0.01791, 11.51), (-0.9375, 0.02532, 11.51), (-0.9554, 0.01791, 11.51), (-0.9628, -1.401e-08, 11.51), (-0.9554, -0.01791, 11.51), (-0.9375, -0.02532, 11.51), (-0.9196, -0.01791, 11.51), (-0.9077, -1.034e-07, 11.45), (-0.9183, 0.02652, 11.45), (-0.9439, 0.0375, 11.46), (-0.9695, 0.02652, 11.47), (-0.9801, -1.034e-07, 11.47), (-0.9695, -0.02652, 11.47), (-0.9439, -0.0375, 11.46), (-0.9183, -0.02652, 11.45), (-0.9301, -1.034e-07, 11.39), (-0.9397, 0.02652, 11.4), (-0.9626, 0.0375, 11.41), (-0.9856, 0.02652, 11.43), (-0.9951, -1.034e-07, 11.43), (-0.9856, -0.02652, 11.43), (-0.9626, -0.0375, 11.41), (-0.9397, -0.02652, 11.4), (-0.9659, -1.034e-07, 11.35), (-0.9737, 0.02652, 11.36), (-0.9924, 0.0375, 11.37), (-1.011, 0.02652, 11.39), (-1.019, -1.034e-07, 11.4), (-1.011, -0.02652, 11.39), (-0.9924, -0.0375, 11.37), (-0.9737, -0.02652, 11.36), (-1.013, -1.034e-07, 11.31), (-1.018, 0.02652, 11.32), (-1.031, 0.0375, 11.34), (-1.045, 0.02652, 11.37), (-1.05, -1.928e-07, 11.38), (-1.045, -0.02652, 11.37), (-1.031, -0.0375, 11.34), (-1.018, -0.02652, 11.32), (-1.067, -1.928e-07, 11.29), (-1.07, 0.02652, 11.3), (-1.076, 0.0375, 11.33), (-1.083, 0.02652, 11.35), (-1.086, -1.928e-07, 11.36), (-1.083, -0.02652, 11.35), (-1.076, -0.0375, 11.33), (-1.07, -0.02652, 11.3), (-1.125, -1.928e-07, 11.28), (-1.125, 0.02652, 11.29), (-1.125, 0.0375, 11.32), (-1.125, 0.02652, 11.35), (-1.125, -1.928e-07, 11.36), (-1.125, -0.02652, 11.35), (-1.125, -0.0375, 11.32), (-1.125, -0.02652, 11.29), (-1.183, -1.928e-07, 11.29), (-1.18, 0.02652, 11.3), (-1.174, 0.0375, 11.33), (-1.167, 0.02652, 11.35), (-1.164, -1.928e-07, 11.36), (-1.167, -0.02652, 11.35), (-1.174, -0.0375, 11.33), (-1.18, -0.02652, 11.3), (-1.238, -1.928e-07, 11.31), (-1.232, 0.02652, 11.32), (-1.219, 0.0375, 11.34), (-1.205, 0.02652, 11.37), (-1.2, -1.928e-07, 11.38), (-1.205, -0.02652, 11.37), (-1.219, -0.0375, 11.34), (-1.232, -0.02652, 11.32), (-1.284, -1.928e-07, 11.35), (-1.276, 0.02652, 11.36), (-1.258, 0.0375, 11.37), (-1.239, 0.02652, 11.39), (-1.231, -1.928e-07, 11.4), (-1.239, -0.02652, 11.39), (-1.258, -0.0375, 11.37), (-1.276, -0.02652, 11.36), (-1.32, -1.928e-07, 11.39), (-1.31, 0.02652, 11.4), (-1.287, 0.0375, 11.41), (-1.264, 0.02652, 11.43), (-1.255, -1.928e-07, 11.43), (-1.264, -0.02652, 11.43), (-1.287, -0.0375, 11.41), (-1.31, -0.02652, 11.4), (-1.342, -1.928e-07, 11.45), (-1.332, 0.02652, 11.45), (-1.306, 0.0375, 11.46), (-1.28, 0.02652, 11.47), (-1.27, -1.928e-07, 11.47), (-1.28, -0.02652, 11.47), (-1.306, -0.0375, 11.46), (-1.332, -0.02652, 11.45), (-2.853e-08, 2.264e-08, 11.73), (-2.853e-08, 0.02652, 11.72), (-3.412e-08, 0.0375, 11.69), (-2.853e-08, 0.02652, 11.67), (-2.853e-08, 1.042e-08, 11.66), (-2.853e-08, -0.02652, 11.67), (-2.294e-08, -0.0375, 11.69), (-2.853e-08, -0.02652, 11.72), (-0.911, 0.02652, 11.51), (-0.9375, 0.0375, 11.51), (-0.9375, -0.0375, 11.51), (-0.911, -0.02652, 11.51), (-0.9, -1.401e-08, 11.51), (-0.964, 0.02652, 11.51), (-0.975, -1.401e-08, 11.51), (-0.964, -0.02652, 11.51), (2.397e-07, -1.35, 11.51), (-0.02652, -1.339, 11.51), (-0.0375, -1.312, 11.51), (-0.02652, -1.286, 11.51), (2.397e-07, -1.275, 11.51), (0.02652, -1.286, 11.51), (0.0375, -1.312, 11.51), (0.02652, -1.339, 11.51), (2.397e-07, -1.342, 11.56), (-0.02652, -1.332, 11.56), (-0.0375, -1.306, 11.56), (-0.02652, -1.28, 11.55), (2.397e-07, -1.27, 11.55), (0.02652, -1.28, 11.55), (0.0375, -1.306, 11.56), (0.02652, -1.332, 11.56), (1.503e-07, -1.32, 11.62), (-0.02652, -1.31, 11.61), (-0.0375, -1.287, 11.6), (-0.02652, -1.264, 11.59), (1.503e-07, -1.255, 11.58), (0.02652, -1.264, 11.59), (0.0375, -1.287, 11.6), (0.02652, -1.31, 11.61), (1.503e-07, -1.284, 11.67), (-0.02652, -1.276, 11.66), (-0.0375, -1.258, 11.64), (-0.02652, -1.239, 11.62), (1.503e-07, -1.231, 11.61), (0.02652, -1.239, 11.62), (0.0375, -1.258, 11.64), (0.02652, -1.276, 11.66), (1.503e-07, -1.237, 11.7), (-0.02652, -1.232, 11.69), (-0.0375, -1.219, 11.67), (-0.02652, -1.205, 11.65), (1.503e-07, -1.2, 11.64), (0.02652, -1.205, 11.65), (0.0375, -1.219, 11.67), (0.02652, -1.232, 11.69), (1.503e-07, -1.183, 11.72), (-0.02652, -1.18, 11.71), (-0.0375, -1.174, 11.69), (-0.02652, -1.167, 11.66), (1.503e-07, -1.164, 11.65), (0.02652, -1.167, 11.66), (0.0375, -1.174, 11.69), (0.02652, -1.18, 11.71), (1.503e-07, -1.125, 11.73), (-0.02652, -1.125, 11.72), (-0.0375, -1.125, 11.69), (-0.02652, -1.125, 11.67), (1.503e-07, -1.125, 11.66), (0.02652, -1.125, 11.67), (0.0375, -1.125, 11.69), (0.02652, -1.125, 11.72), (-2.853e-08, -0.9122, 11.51), (-0.01791, -0.9196, 11.51), (-0.02532, -0.9375, 11.51), (-0.01791, -0.9554, 11.51), (-2.853e-08, -0.9628, 11.51), (0.01791, -0.9554, 11.51), (0.02532, -0.9375, 11.51), (0.01791, -0.9196, 11.51), (6.087e-08, -0.9077, 11.45), (-0.02652, -0.9183, 11.45), (-0.0375, -0.9439, 11.46), (-0.02652, -0.9695, 11.47), (6.087e-08, -0.9801, 11.47), (0.02652, -0.9695, 11.47), (0.0375, -0.9439, 11.46), (0.02652, -0.9183, 11.45), (6.087e-08, -0.9301, 11.39), (-0.02652, -0.9397, 11.4), (-0.0375, -0.9626, 11.41), (-0.02652, -0.9856, 11.43), (6.087e-08, -0.9951, 11.43), (0.02652, -0.9856, 11.43), (0.0375, -0.9626, 11.41), (0.02652, -0.9397, 11.4), (6.087e-08, -0.9659, 11.35), (-0.02652, -0.9737, 11.36), (-0.0375, -0.9924, 11.37), (-0.02652, -1.011, 11.39), (6.087e-08, -1.019, 11.4), (0.02652, -1.011, 11.39), (0.0375, -0.9924, 11.37), (0.02652, -0.9737, 11.36), (6.087e-08, -1.013, 11.31), (-0.02652, -1.018, 11.32), (-0.0375, -1.031, 11.34), (-0.02652, -1.045, 11.37), (2.397e-07, -1.05, 11.38), (0.02652, -1.045, 11.37), (0.0375, -1.031, 11.34), (0.02652, -1.018, 11.32), (2.397e-07, -1.067, 11.29), (-0.02652, -1.07, 11.3), (-0.0375, -1.076, 11.33), (-0.02652, -1.083, 11.35), (2.397e-07, -1.086, 11.36), (0.02652, -1.083, 11.35), (0.0375, -1.076, 11.33), (0.02652, -1.07, 11.3), (2.397e-07, -1.125, 11.28), (-0.02652, -1.125, 11.29), (-0.0375, -1.125, 11.32), (-0.02652, -1.125, 11.35), (2.397e-07, -1.125, 11.36), (0.02652, -1.125, 11.35), (0.0375, -1.125, 11.32), (0.02652, -1.125, 11.29), (2.397e-07, -1.183, 11.29), (-0.02652, -1.18, 11.3), (-0.0375, -1.174, 11.33), (-0.02652, -1.167, 11.35), (2.397e-07, -1.164, 11.36), (0.02652, -1.167, 11.35), (0.0375, -1.174, 11.33), (0.02652, -1.18, 11.3), (2.397e-07, -1.237, 11.31), (-0.02652, -1.232, 11.32), (-0.0375, -1.219, 11.34), (-0.02652, -1.205, 11.37), (2.397e-07, -1.2, 11.38), (0.02652, -1.205, 11.37), (0.0375, -1.219, 11.34), (0.02652, -1.232, 11.32), (2.397e-07, -1.284, 11.35), (-0.02652, -1.276, 11.36), (-0.0375, -1.258, 11.37), (-0.02652, -1.239, 11.39), (2.397e-07, -1.231, 11.4), (0.02652, -1.239, 11.39), (0.0375, -1.258, 11.37), (0.02652, -1.276, 11.36), (2.397e-07, -1.32, 11.39), (-0.02652, -1.31, 11.4), (-0.0375, -1.287, 11.41), (-0.02652, -1.264, 11.43), (2.397e-07, -1.255, 11.43), (0.02652, -1.264, 11.43), (0.0375, -1.287, 11.41), (0.02652, -1.31, 11.4), (2.397e-07, -1.342, 11.45), (-0.02652, -1.332, 11.45), (-0.0375, -1.306, 11.46), (-0.02652, -1.28, 11.47), (2.397e-07, -1.27, 11.47), (0.02652, -1.28, 11.47), (0.0375, -1.306, 11.46), (0.02652, -1.332, 11.45), (-6.519e-08, -1.401e-08, 11.73), (-0.02652, -1.401e-08, 11.72), (-0.0375, -2.24e-08, 11.69), (-0.02652, -1.401e-08, 11.67), (-5.297e-08, -1.401e-08, 11.66), (0.02652, -1.401e-08, 11.67), (0.0375, -5.632e-09, 11.69), (0.02652, -1.401e-08, 11.72), (-0.02652, -0.911, 11.51), (-0.0375, -0.9375, 11.51), (0.0375, -0.9375, 11.51), (0.02652, -0.911, 11.51), (-2.853e-08, -0.9, 11.51), (-0.02652, -0.964, 11.51), (-2.853e-08, -0.975, 11.51), (0.02652, -0.964, 11.51)], [], [(0, 49, 48, 2), (2, 48, 50, 4), (4, 50, 51, 6), (6, 51, 52, 8), (8, 52, 53, 10), (10, 53, 54, 12), (12, 54, 55, 14), (14, 55, 56, 16), (16, 56, 57, 18), (18, 57, 58, 20), (20, 58, 59, 22), (22, 59, 60, 24), (24, 60, 61, 26), (26, 61, 62, 28), (28, 62, 63, 30), (30, 63, 64, 32), (32, 64, 65, 34), (34, 65, 66, 36), (36, 66, 67, 38), (38, 67, 68, 40), (40, 68, 69, 42), (42, 69, 70, 44), (27, 25, 84, 85), (44, 70, 71, 46), (46, 71, 49, 0), (0, 2, 4, 6, 8, 10, 12, 14, 16, 18, 20, 22, 24, 26, 28, 30, 32, 34, 36, 38, 40, 42, 44, 46), (1, 3, 48, 49), (3, 5, 50, 48), (5, 7, 51, 50), (7, 9, 52, 51), (9, 11, 53, 52), (11, 13, 54, 53), (13, 15, 55, 54), (15, 17, 56, 55), (17, 19, 57, 56), (19, 21, 58, 57), (21, 23, 59, 58), (23, 25, 60, 59), (25, 27, 61, 60), (27, 29, 62, 61), (29, 31, 63, 62), (31, 33, 64, 63), (33, 35, 65, 64), (35, 37, 66, 65), (37, 39, 67, 66), (39, 41, 68, 67), (41, 43, 69, 68), (43, 45, 70, 69), (45, 47, 71, 70), (47, 1, 49, 71), (13, 11, 77, 78), (43, 41, 92, 93), (29, 27, 85, 86), (15, 13, 78, 79), (45, 43, 93, 94), (31, 29, 86, 87), (17, 15, 79, 80), (47, 45, 94, 95), (3, 1, 73, 72), (33, 31, 87, 88), (19, 17, 80, 81), (1, 47, 95, 73), (5, 3, 72, 74), (35, 33, 88, 89), (21, 19, 81, 82), (7, 5, 74, 75), (37, 35, 89, 90), (23, 21, 82, 83), (9, 7, 75, 76), (39, 37, 90, 91), (25, 23, 83, 84), (11, 9, 76, 77), (41, 39, 91, 92), (192, 193, 194, 195), (196, 197, 198, 199), (200, 201, 202, 203), (204, 205, 206, 207), (208, 209, 210, 211), (212, 213, 214, 215), (216, 217, 218, 219), (220, 221, 222, 223), (224, 225, 226, 227), (228, 229, 230, 231), (232, 233, 234, 235), (236, 237, 238, 239), (240, 241, 242, 243), (244, 245, 246, 247), (248, 249, 250, 251), (252, 253, 254, 255), (256, 257, 258, 259), (260, 261, 262, 263), (264, 265, 266, 267), (268, 269, 270, 271), (272, 273, 274, 275), (276, 277, 278, 279), (99, 97, 143, 141, 139, 137, 135, 133, 131, 129, 127, 125, 123, 121, 119, 117, 115, 113, 111, 109, 107, 105, 103, 101), (280, 281, 282, 283), (284, 285, 286, 287), (96, 98, 100, 102, 104, 106, 108, 110, 112, 114, 116, 118, 120, 122, 124, 126, 128, 130, 132, 134, 136, 138, 140, 142), (167, 144, 168, 191), (145, 146, 170, 169), (160, 161, 185, 184), (153, 154, 178, 177), (146, 147, 171, 170), (161, 162, 186, 185), (154, 155, 179, 178), (147, 148, 172, 171), (162, 163, 187, 186), (155, 156, 180, 179), (148, 149, 173, 172), (163, 164, 188, 187), (156, 157, 181, 180), (149, 150, 174, 173), (164, 165, 189, 188), (157, 158, 182, 181), (150, 151, 175, 174), (165, 166, 190, 189), (158, 159, 183, 182), (151, 152, 176, 175), (166, 167, 191, 190), (144, 145, 169, 168), (159, 160, 184, 183), (152, 153, 177, 176), (96, 97, 193, 192), (97, 99, 194, 193), (99, 98, 195, 194), (98, 96, 192, 195), (98, 99, 197, 196), (99, 101, 198, 197), (101, 100, 199, 198), (100, 98, 196, 199), (100, 101, 201, 200), (101, 103, 202, 201), (103, 102, 203, 202), (102, 100, 200, 203), (102, 103, 205, 204), (103, 105, 206, 205), (105, 104, 207, 206), (104, 102, 204, 207), (104, 105, 209, 208), (105, 107, 210, 209), (107, 106, 211, 210), (106, 104, 208, 211), (106, 107, 213, 212), (107, 109, 214, 213), (109, 108, 215, 214), (108, 106, 212, 215), (108, 109, 217, 216), (109, 111, 218, 217), (111, 110, 219, 218), (110, 108, 216, 219), (110, 111, 221, 220), (111, 113, 222, 221), (113, 112, 223, 222), (112, 110, 220, 223), (112, 113, 225, 224), (113, 115, 226, 225), (115, 114, 227, 226), (114, 112, 224, 227), (114, 115, 229, 228), (115, 117, 230, 229), (117, 116, 231, 230), (116, 114, 228, 231), (116, 117, 233, 232), (117, 119, 234, 233), (119, 118, 235, 234), (118, 116, 232, 235), (118, 119, 237, 236), (119, 121, 238, 237), (121, 120, 239, 238), (120, 118, 236, 239), (120, 121, 241, 240), (121, 123, 242, 241), (123, 122, 243, 242), (122, 120, 240, 243), (122, 123, 245, 244), (123, 125, 246, 245), (125, 124, 247, 246), (124, 122, 244, 247), (124, 125, 249, 248), (125, 127, 250, 249), (127, 126, 251, 250), (126, 124, 248, 251), (126, 127, 253, 252), (127, 129, 254, 253), (129, 128, 255, 254), (128, 126, 252, 255), (128, 129, 257, 256), (129, 131, 258, 257), (131, 130, 259, 258), (130, 128, 256, 259), (130, 131, 261, 260), (131, 133, 262, 261), (133, 132, 263, 262), (132, 130, 260, 263), (132, 133, 265, 264), (133, 135, 266, 265), (135, 134, 267, 266), (134, 132, 264, 267), (134, 135, 269, 268), (135, 137, 270, 269), (137, 136, 271, 270), (136, 134, 268, 271), (136, 137, 273, 272), (137, 139, 274, 273), (139, 138, 275, 274), (138, 136, 272, 275), (138, 139, 277, 276), (139, 141, 278, 277), (141, 140, 279, 278), (140, 138, 276, 279), (140, 141, 281, 280), (141, 143, 282, 281), (143, 142, 283, 282), (142, 140, 280, 283), (142, 143, 285, 284), (143, 97, 286, 285), (97, 96, 287, 286), (96, 142, 284, 287), (288, 289, 291, 290), (290, 291, 293, 292), (292, 293, 295, 294), (294, 295, 297, 296), (296, 297, 299, 298), (298, 299, 301, 300), (300, 301, 303, 302), (302, 303, 305, 304), (304, 305, 307, 306), (306, 307, 309, 308), (308, 309, 311, 310), (310, 311, 313, 312), (312, 313, 315, 314), (314, 315, 317, 316), (291, 289, 319, 317, 315, 313, 311, 309, 307, 305, 303, 301, 299, 297, 295, 293), (316, 317, 319, 318), (318, 319, 289, 288), (288, 290, 292, 294, 296, 298, 300, 302, 304, 306, 308, 310, 312, 314, 316, 318), (321, 322, 323, 324, 325, 326, 327, 328, 329, 330, 331, 332, 333, 334, 335, 320), (331, 330, 346, 347), (324, 323, 339, 340), (332, 331, 347, 348), (325, 324, 340, 341), (333, 332, 348, 349), (326, 325, 341, 342), (334, 333, 349, 350), (327, 326, 342, 343), (335, 334, 350, 351), (328, 327, 343, 344), (321, 320, 337, 336), (320, 335, 351, 337), (329, 328, 344, 345), (322, 321, 336, 338), (330, 329, 345, 346), (323, 322, 338, 339), (352, 353, 355, 354), (354, 355, 357, 356), (356, 357, 359, 358), (358, 359, 361, 360), (360, 361, 363, 362), (362, 363, 365, 364), (364, 365, 367, 366), (366, 367, 369, 368), (368, 369, 371, 370), (370, 371, 373, 372), (372, 373, 375, 374), (374, 375, 377, 376), (376, 377, 379, 378), (378, 379, 381, 380), (355, 353, 383, 381, 379, 377, 375, 373, 371, 369, 367, 365, 363, 361, 359, 357), (380, 381, 383, 382), (382, 383, 353, 352), (352, 354, 356, 358, 360, 362, 364, 366, 368, 370, 372, 374, 376, 378, 380, 382), (385, 386, 387, 388, 389, 390, 391, 392, 393, 394, 395, 396, 397, 398, 399, 384), (395, 394, 410, 411), (388, 387, 403, 404), (396, 395, 411, 412), (389, 388, 404, 405), (397, 396, 412, 413), (390, 389, 405, 406), (398, 397, 413, 414), (391, 390, 406, 407), (399, 398, 414, 415), (392, 391, 407, 408), (385, 384, 401, 400), (384, 399, 415, 401), (393, 392, 408, 409), (386, 385, 400, 402), (394, 393, 409, 410), (387, 386, 402, 403), (416, 417, 419, 418), (418, 419, 421, 420), (420, 421, 423, 422), (422, 423, 425, 424), (424, 425, 427, 426), (426, 427, 429, 428), (428, 429, 431, 430), (430, 431, 433, 432), (432, 433, 435, 434), (434, 435, 437, 436), (436, 437, 439, 438), (438, 439, 441, 440), (440, 441, 443, 442), (442, 443, 445, 444), (419, 417, 447, 445, 443, 441, 439, 437, 435, 433, 431, 429, 427, 425, 423, 421), (444, 445, 447, 446), (446, 447, 417, 416), (416, 418, 420, 422, 424, 426, 428, 430, 432, 434, 436, 438, 440, 442, 444, 446), (449, 450, 451, 452, 453, 454, 455, 456, 457, 458, 459, 460, 461, 462, 463, 448), (459, 458, 474, 475), (452, 451, 467, 468), (460, 459, 475, 476), (453, 452, 468, 469), (461, 460, 476, 477), (454, 453, 469, 470), (462, 461, 477, 478), (455, 454, 470, 471), (463, 462, 478, 479), (456, 455, 471, 472), (449, 448, 465, 464), (448, 463, 479, 465), (457, 456, 472, 473), (450, 449, 464, 466), (458, 457, 473, 474), (451, 450, 466, 467), (480, 481, 483, 482), (482, 483, 485, 484), (484, 485, 487, 486), (486, 487, 489, 488), (488, 489, 491, 490), (490, 491, 493, 492), (492, 493, 495, 494), (494, 495, 497, 496), (496, 497, 499, 498), (498, 499, 501, 500), (500, 501, 503, 502), (502, 503, 505, 504), (504, 505, 507, 506), (506, 507, 509, 508), (483, 481, 511, 509, 507, 505, 503, 501, 499, 497, 495, 493, 491, 489, 487, 485), (508, 509, 511, 510), (510, 511, 481, 480), (480, 482, 484, 486, 488, 490, 492, 494, 496, 498, 500, 502, 504, 506, 508, 510), (513, 514, 515, 516, 517, 518, 519, 520, 521, 522, 523, 524, 525, 526, 527, 512), (523, 522, 538, 539), (516, 515, 531, 532), (524, 523, 539, 540), (517, 516, 532, 533), (525, 524, 540, 541), (518, 517, 533, 534), (526, 525, 541, 542), (519, 518, 534, 535), (527, 526, 542, 543), (520, 519, 535, 536), (513, 512, 529, 528), (512, 527, 543, 529), (521, 520, 536, 537), (514, 513, 528, 530), (522, 521, 537, 538), (515, 514, 530, 531), (544, 545, 547, 546), (546, 547, 549, 548), (548, 549, 551, 550), (550, 551, 553, 552), (552, 553, 555, 554), (554, 555, 557, 556), (556, 557, 559, 558), (558, 559, 561, 560), (560, 561, 563, 562), (562, 563, 565, 564), (564, 565, 567, 566), (566, 567, 569, 568), (568, 569, 571, 570), (570, 571, 573, 572), (547, 545, 575, 573, 571, 569, 567, 565, 563, 561, 559, 557, 555, 553, 551, 549), (572, 573, 575, 574), (574, 575, 545, 544), (544, 546, 548, 550, 552, 554, 556, 558, 560, 562, 564, 566, 568, 570, 572, 574), (577, 578, 579, 580, 581, 582, 583, 584, 585, 586, 587, 588, 589, 590, 591, 576), (587, 586, 602, 603), (580, 579, 595, 596), (588, 587, 603, 604), (581, 580, 596, 597), (589, 588, 604, 605), (582, 581, 597, 598), (590, 589, 605, 606), (583, 582, 598, 599), (591, 590, 606, 607), (584, 583, 599, 600), (577, 576, 593, 592), (576, 591, 607, 593), (585, 584, 600, 601), (578, 577, 592, 594), (586, 585, 601, 602), (579, 578, 594, 595), (630, 633, 690, 693), (614, 612, 644, 653), (618, 621, 681, 678), (611, 609, 617, 615, 613), (612, 610, 632, 641), (610, 608, 620, 629), (608, 610, 612, 614, 616), (627, 619, 680, 684), (626, 628, 686, 688), (610, 611, 634, 632), (623, 624, 687, 682), (639, 631, 695, 696), (638, 640, 698, 700), (612, 613, 646, 644), (635, 636, 699, 691), (651, 643, 707, 708), (650, 652, 710, 712), (654, 657, 714, 717), (647, 648, 711, 703), (663, 655, 719, 720), (662, 664, 722, 724), (666, 669, 726, 729), (614, 615, 658, 656), (675, 667, 731, 732), (674, 676, 734, 736), (679, 683, 689, 685), (616, 617, 670, 668), (694, 692, 701, 697), (706, 704, 713, 709), (718, 716, 725, 721), (730, 728, 737, 733), (616, 614, 656, 665), (609, 611, 625, 622), (642, 645, 702, 705), (608, 616, 668, 677), (611, 613, 637, 634), (659, 660, 723, 715), (611, 610, 629, 625), (613, 615, 649, 646), (671, 672, 735, 727), (613, 612, 641, 637), (615, 617, 661, 658), (615, 614, 653, 649), (617, 609, 673, 670), (617, 616, 665, 661), (609, 608, 677, 673), (618, 619, 620), (621, 622, 623), (624, 625, 626), (627, 628, 629), (630, 631, 632), (633, 634, 635), (636, 637, 638), (639, 640, 641), (642, 643, 644), (645, 646, 647), (648, 649, 650), (651, 652, 653), (654, 655, 656), (657, 658, 659), (660, 661, 662), (663, 664, 665), (666, 667, 668), (669, 670, 671), (672, 673, 674), (675, 676, 677), (678, 679, 680), (681, 682, 683), (684, 685, 686), (687, 688, 689), (690, 691, 692), (693, 694, 695), (696, 697, 698), (699, 700, 701), (702, 703, 704), (705, 706, 707), (708, 709, 710), (711, 712, 713), (714, 715, 716), (717, 718, 719), (720, 721, 722), (723, 724, 725), (726, 727, 728), (729, 730, 731), (732, 733, 734), (735, 736, 737), (620, 622, 621, 618), (619, 627, 629, 620), (624, 623, 622, 625), (625, 629, 628, 626), (633, 630, 632, 634), (631, 639, 641, 632), (636, 635, 634, 637), (637, 641, 640, 638), (645, 642, 644, 646), (643, 651, 653, 644), (648, 647, 646, 649), (649, 653, 652, 650), (657, 654, 656, 658), (655, 663, 665, 656), (660, 659, 658, 661), (661, 665, 664, 662), (669, 666, 668, 670), (667, 675, 677, 668), (672, 671, 670, 673), (676, 674, 673, 677), (678, 681, 683, 679), (679, 685, 684, 680), (689, 683, 682, 687), (688, 686, 685, 689), (692, 694, 693, 690), (694, 697, 696, 695), (701, 692, 691, 699), (700, 698, 697, 701), (704, 706, 705, 702), (706, 709, 708, 707), (713, 704, 703, 711), (712, 710, 709, 713), (716, 718, 717, 714), (718, 721, 720, 719), (725, 716, 715, 723), (724, 722, 721, 725), (728, 730, 729, 726), (730, 733, 732, 731), (737, 728, 727, 735), (733, 737, 736, 734), (623, 682, 681, 621), (680, 619, 618, 678), (635, 691, 690, 633), (695, 631, 630, 693), (686, 628, 627, 684), (647, 703, 702, 645), (707, 643, 642, 705), (698, 640, 639, 696), (659, 715, 714, 657), (719, 655, 654, 717), (626, 688, 687, 624), (710, 652, 651, 708), (671, 727, 726, 669), (731, 667, 666, 729), (638, 700, 699, 636), (722, 664, 663, 720), (650, 712, 711, 648), (734, 676, 675, 732), (662, 724, 723, 660), (674, 736, 735, 672), (608, 609, 622, 620), (738, 746, 747, 739), (739, 747, 748, 740), (740, 748, 749, 741), (741, 749, 750, 742), (742, 750, 751, 743), (743, 751, 752, 744), (744, 752, 753, 745), (745, 753, 746, 738), (746, 754, 755, 747), (747, 755, 756, 748), (748, 756, 757, 749), (749, 757, 758, 750), (750, 758, 759, 751), (751, 759, 760, 752), (752, 760, 761, 753), (753, 761, 754, 746), (754, 762, 763, 755), (755, 763, 764, 756), (756, 764, 765, 757), (757, 765, 766, 758), (758, 766, 767, 759), (759, 767, 768, 760), (760, 768, 769, 761), (761, 769, 762, 754), (762, 770, 771, 763), (763, 771, 772, 764), (764, 772, 773, 765), (765, 773, 774, 766), (766, 774, 775, 767), (767, 775, 776, 768), (768, 776, 777, 769), (769, 777, 770, 762), (770, 778, 779, 771), (771, 779, 780, 772), (772, 780, 781, 773), (773, 781, 782, 774), (774, 782, 783, 775), (775, 783, 784, 776), (776, 784, 785, 777), (777, 785, 778, 770), (778, 786, 787, 779), (779, 787, 788, 780), (780, 788, 789, 781), (781, 789, 790, 782), (782, 790, 791, 783), (783, 791, 792, 784), (784, 792, 793, 785), (785, 793, 786, 778), (902, 802, 803, 898), (898, 803, 804, 899), (899, 804, 805, 903), (903, 805, 806, 904), (904, 806, 807, 905), (905, 807, 808, 900), (900, 808, 809, 901), (901, 809, 802, 902), (802, 810, 811, 803), (803, 811, 812, 804), (804, 812, 813, 805), (805, 813, 814, 806), (806, 814, 815, 807), (807, 815, 816, 808), (808, 816, 817, 809), (809, 817, 810, 802), (810, 818, 819, 811), (811, 819, 820, 812), (812, 820, 821, 813), (813, 821, 822, 814), (814, 822, 823, 815), (815, 823, 824, 816), (816, 824, 825, 817), (817, 825, 818, 810), (818, 826, 827, 819), (819, 827, 828, 820), (820, 828, 829, 821), (821, 829, 830, 822), (822, 830, 831, 823), (823, 831, 832, 824), (824, 832, 833, 825), (825, 833, 826, 818), (826, 834, 835, 827), (827, 835, 836, 828), (828, 836, 837, 829), (829, 837, 838, 830), (830, 838, 839, 831), (831, 839, 840, 832), (832, 840, 841, 833), (833, 841, 834, 826), (834, 842, 843, 835), (835, 843, 844, 836), (836, 844, 845, 837), (837, 845, 846, 838), (838, 846, 847, 839), (839, 847, 848, 840), (840, 848, 849, 841), (841, 849, 842, 834), (842, 850, 851, 843), (843, 851, 852, 844), (844, 852, 853, 845), (845, 853, 854, 846), (846, 854, 855, 847), (847, 855, 856, 848), (848, 856, 857, 849), (849, 857, 850, 842), (850, 858, 859, 851), (851, 859, 860, 852), (852, 860, 861, 853), (853, 861, 862, 854), (854, 862, 863, 855), (855, 863, 864, 856), (856, 864, 865, 857), (857, 865, 858, 850), (858, 866, 867, 859), (859, 867, 868, 860), (860, 868, 869, 861), (861, 869, 870, 862), (862, 870, 871, 863), (863, 871, 872, 864), (864, 872, 873, 865), (865, 873, 866, 858), (866, 874, 875, 867), (867, 875, 876, 868), (868, 876, 877, 869), (869, 877, 878, 870), (870, 878, 879, 871), (871, 879, 880, 872), (872, 880, 881, 873), (873, 881, 874, 866), (874, 882, 883, 875), (875, 883, 884, 876), (876, 884, 885, 877), (877, 885, 886, 878), (878, 886, 887, 879), (879, 887, 888, 880), (880, 888, 889, 881), (881, 889, 882, 874), (882, 738, 739, 883), (883, 739, 740, 884), (884, 740, 741, 885), (885, 741, 742, 886), (886, 742, 743, 887), (887, 743, 744, 888), (888, 744, 745, 889), (889, 745, 738, 882), (789, 788, 892, 893), (793, 792, 896, 897), (791, 790, 894, 895), (788, 787, 891, 892), (792, 791, 895, 896), (786, 793, 897, 890), (790, 789, 893, 894), (787, 786, 890, 891), (795, 796, 797, 798, 799, 800, 801, 794), (796, 795, 898, 899), (801, 800, 900, 901), (794, 801, 901, 902), (797, 796, 899, 903), (798, 797, 903, 904), (799, 798, 904, 905), (795, 794, 902, 898), (800, 799, 905, 900), (906, 914, 915, 907), (907, 915, 916, 908), (908, 916, 917, 909), (909, 917, 918, 910), (910, 918, 919, 911), (911, 919, 920, 912), (912, 920, 921, 913), (913, 921, 914, 906), (914, 922, 923, 915), (915, 923, 924, 916), (916, 924, 925, 917), (917, 925, 926, 918), (918, 926, 927, 919), (919, 927, 928, 920), (920, 928, 929, 921), (921, 929, 922, 914), (922, 930, 931, 923), (923, 931, 932, 924), (924, 932, 933, 925), (925, 933, 934, 926), (926, 934, 935, 927), (927, 935, 936, 928), (928, 936, 937, 929), (929, 937, 930, 922), (930, 938, 939, 931), (931, 939, 940, 932), (932, 940, 941, 933), (933, 941, 942, 934), (934, 942, 943, 935), (935, 943, 944, 936), (936, 944, 945, 937), (937, 945, 938, 930), (938, 946, 947, 939), (939, 947, 948, 940), (940, 948, 949, 941), (941, 949, 950, 942), (942, 950, 951, 943), (943, 951, 952, 944), (944, 952, 953, 945), (945, 953, 946, 938), (946, 954, 955, 947), (947, 955, 956, 948), (948, 956, 957, 949), (949, 957, 958, 950), (950, 958, 959, 951), (951, 959, 960, 952), (952, 960, 961, 953), (953, 961, 954, 946), (1070, 970, 971, 1066), (1066, 971, 972, 1067), (1067, 972, 973, 1071), (1071, 973, 974, 1072), (1072, 974, 975, 1073), (1073, 975, 976, 1068), (1068, 976, 977, 1069), (1069, 977, 970, 1070), (970, 978, 979, 971), (971, 979, 980, 972), (972, 980, 981, 973), (973, 981, 982, 974), (974, 982, 983, 975), (975, 983, 984, 976), (976, 984, 985, 977), (977, 985, 978, 970), (978, 986, 987, 979), (979, 987, 988, 980), (980, 988, 989, 981), (981, 989, 990, 982), (982, 990, 991, 983), (983, 991, 992, 984), (984, 992, 993, 985), (985, 993, 986, 978), (986, 994, 995, 987), (987, 995, 996, 988), (988, 996, 997, 989), (989, 997, 998, 990), (990, 998, 999, 991), (991, 999, 1000, 992), (992, 1000, 1001, 993), (993, 1001, 994, 986), (994, 1002, 1003, 995), (995, 1003, 1004, 996), (996, 1004, 1005, 997), (997, 1005, 1006, 998), (998, 1006, 1007, 999), (999, 1007, 1008, 1000), (1000, 1008, 1009, 1001), (1001, 1009, 1002, 994), (1002, 1010, 1011, 1003), (1003, 1011, 1012, 1004), (1004, 1012, 1013, 1005), (1005, 1013, 1014, 1006), (1006, 1014, 1015, 1007), (1007, 1015, 1016, 1008), (1008, 1016, 1017, 1009), (1009, 1017, 1010, 1002), (1010, 1018, 1019, 1011), (1011, 1019, 1020, 1012), (1012, 1020, 1021, 1013), (1013, 1021, 1022, 1014), (1014, 1022, 1023, 1015), (1015, 1023, 1024, 1016), (1016, 1024, 1025, 1017), (1017, 1025, 1018, 1010), (1018, 1026, 1027, 1019), (1019, 1027, 1028, 1020), (1020, 1028, 1029, 1021), (1021, 1029, 1030, 1022), (1022, 1030, 1031, 1023), (1023, 1031, 1032, 1024), (1024, 1032, 1033, 1025), (1025, 1033, 1026, 1018), (1026, 1034, 1035, 1027), (1027, 1035, 1036, 1028), (1028, 1036, 1037, 1029), (1029, 1037, 1038, 1030), (1030, 1038, 1039, 1031), (1031, 1039, 1040, 1032), (1032, 1040, 1041, 1033), (1033, 1041, 1034, 1026), (1034, 1042, 1043, 1035), (1035, 1043, 1044, 1036), (1036, 1044, 1045, 1037), (1037, 1045, 1046, 1038), (1038, 1046, 1047, 1039), (1039, 1047, 1048, 1040), (1040, 1048, 1049, 1041), (1041, 1049, 1042, 1034), (1042, 1050, 1051, 1043), (1043, 1051, 1052, 1044), (1044, 1052, 1053, 1045), (1045, 1053, 1054, 1046), (1046, 1054, 1055, 1047), (1047, 1055, 1056, 1048), (1048, 1056, 1057, 1049), (1049, 1057, 1050, 1042), (1050, 906, 907, 1051), (1051, 907, 908, 1052), (1052, 908, 909, 1053), (1053, 909, 910, 1054), (1054, 910, 911, 1055), (1055, 911, 912, 1056), (1056, 912, 913, 1057), (1057, 913, 906, 1050), (957, 956, 1060, 1061), (961, 960, 1064, 1065), (959, 958, 1062, 1063), (956, 955, 1059, 1060), (960, 959, 1063, 1064), (954, 961, 1065, 1058), (958, 957, 1061, 1062), (955, 954, 1058, 1059), (963, 964, 965, 966, 967, 968, 969, 962), (964, 963, 1066, 1067), (969, 968, 1068, 1069), (962, 969, 1069, 1070), (965, 964, 1067, 1071), (966, 965, 1071, 1072), (967, 966, 1072, 1073), (963, 962, 1070, 1066), (968, 967, 1073, 1068), (1074, 1082, 1083, 1075), (1075, 1083, 1084, 1076), (1076, 1084, 1085, 1077), (1077, 1085, 1086, 1078), (1078, 1086, 1087, 1079), (1079, 1087, 1088, 1080), (1080, 1088, 1089, 1081), (1081, 1089, 1082, 1074), (1082, 1090, 1091, 1083), (1083, 1091, 1092, 1084), (1084, 1092, 1093, 1085), (1085, 1093, 1094, 1086), (1086, 1094, 1095, 1087), (1087, 1095, 1096, 1088), (1088, 1096, 1097, 1089), (1089, 1097, 1090, 1082), (1090, 1098, 1099, 1091), (1091, 1099, 1100, 1092), (1092, 1100, 1101, 1093), (1093, 1101, 1102, 1094), (1094, 1102, 1103, 1095), (1095, 1103, 1104, 1096), (1096, 1104, 1105, 1097), (1097, 1105, 1098, 1090), (1098, 1106, 1107, 1099), (1099, 1107, 1108, 1100), (1100, 1108, 1109, 1101), (1101, 1109, 1110, 1102), (1102, 1110, 1111, 1103), (1103, 1111, 1112, 1104), (1104, 1112, 1113, 1105), (1105, 1113, 1106, 1098), (1106, 1114, 1115, 1107), (1107, 1115, 1116, 1108), (1108, 1116, 1117, 1109), (1109, 1117, 1118, 1110), (1110, 1118, 1119, 1111), (1111, 1119, 1120, 1112), (1112, 1120, 1121, 1113), (1113, 1121, 1114, 1106), (1114, 1122, 1123, 1115), (1115, 1123, 1124, 1116), (1116, 1124, 1125, 1117), (1117, 1125, 1126, 1118), (1118, 1126, 1127, 1119), (1119, 1127, 1128, 1120), (1120, 1128, 1129, 1121), (1121, 1129, 1122, 1114), (1238, 1138, 1139, 1234), (1234, 1139, 1140, 1235), (1235, 1140, 1141, 1239), (1239, 1141, 1142, 1240), (1240, 1142, 1143, 1241), (1241, 1143, 1144, 1236), (1236, 1144, 1145, 1237), (1237, 1145, 1138, 1238), (1138, 1146, 1147, 1139), (1139, 1147, 1148, 1140), (1140, 1148, 1149, 1141), (1141, 1149, 1150, 1142), (1142, 1150, 1151, 1143), (1143, 1151, 1152, 1144), (1144, 1152, 1153, 1145), (1145, 1153, 1146, 1138), (1146, 1154, 1155, 1147), (1147, 1155, 1156, 1148), (1148, 1156, 1157, 1149), (1149, 1157, 1158, 1150), (1150, 1158, 1159, 1151), (1151, 1159, 1160, 1152), (1152, 1160, 1161, 1153), (1153, 1161, 1154, 1146), (1154, 1162, 1163, 1155), (1155, 1163, 1164, 1156), (1156, 1164, 1165, 1157), (1157, 1165, 1166, 1158), (1158, 1166, 1167, 1159), (1159, 1167, 1168, 1160), (1160, 1168, 1169, 1161), (1161, 1169, 1162, 1154), (1162, 1170, 1171, 1163), (1163, 1171, 1172, 1164), (1164, 1172, 1173, 1165), (1165, 1173, 1174, 1166), (1166, 1174, 1175, 1167), (1167, 1175, 1176, 1168), (1168, 1176, 1177, 1169), (1169, 1177, 1170, 1162), (1170, 1178, 1179, 1171), (1171, 1179, 1180, 1172), (1172, 1180, 1181, 1173), (1173, 1181, 1182, 1174), (1174, 1182, 1183, 1175), (1175, 1183, 1184, 1176), (1176, 1184, 1185, 1177), (1177, 1185, 1178, 1170), (1178, 1186, 1187, 1179), (1179, 1187, 1188, 1180), (1180, 1188, 1189, 1181), (1181, 1189, 1190, 1182), (1182, 1190, 1191, 1183), (1183, 1191, 1192, 1184), (1184, 1192, 1193, 1185), (1185, 1193, 1186, 1178), (1186, 1194, 1195, 1187), (1187, 1195, 1196, 1188), (1188, 1196, 1197, 1189), (1189, 1197, 1198, 1190), (1190, 1198, 1199, 1191), (1191, 1199, 1200, 1192), (1192, 1200, 1201, 1193), (1193, 1201, 1194, 1186), (1194, 1202, 1203, 1195), (1195, 1203, 1204, 1196), (1196, 1204, 1205, 1197), (1197, 1205, 1206, 1198), (1198, 1206, 1207, 1199), (1199, 1207, 1208, 1200), (1200, 1208, 1209, 1201), (1201, 1209, 1202, 1194), (1202, 1210, 1211, 1203), (1203, 1211, 1212, 1204), (1204, 1212, 1213, 1205), (1205, 1213, 1214, 1206), (1206, 1214, 1215, 1207), (1207, 1215, 1216, 1208), (1208, 1216, 1217, 1209), (1209, 1217, 1210, 1202), (1210, 1218, 1219, 1211), (1211, 1219, 1220, 1212), (1212, 1220, 1221, 1213), (1213, 1221, 1222, 1214), (1214, 1222, 1223, 1215), (1215, 1223, 1224, 1216), (1216, 1224, 1225, 1217), (1217, 1225, 1218, 1210), (1218, 1074, 1075, 1219), (1219, 1075, 1076, 1220), (1220, 1076, 1077, 1221), (1221, 1077, 1078, 1222), (1222, 1078, 1079, 1223), (1223, 1079, 1080, 1224), (1224, 1080, 1081, 1225), (1225, 1081, 1074, 1218), (1125, 1124, 1228, 1229), (1129, 1128, 1232, 1233), (1127, 1126, 1230, 1231), (1124, 1123, 1227, 1228), (1128, 1127, 1231, 1232), (1122, 1129, 1233, 1226), (1126, 1125, 1229, 1230), (1123, 1122, 1226, 1227), (1131, 1132, 1133, 1134, 1135, 1136, 1137, 1130), (1132, 1131, 1234, 1235), (1137, 1136, 1236, 1237), (1130, 1137, 1237, 1238), (1133, 1132, 1235, 1239), (1134, 1133, 1239, 1240), (1135, 1134, 1240, 1241), (1131, 1130, 1238, 1234), (1136, 1135, 1241, 1236), (1242, 1250, 1251, 1243), (1243, 1251, 1252, 1244), (1244, 1252, 1253, 1245), (1245, 1253, 1254, 1246), (1246, 1254, 1255, 1247), (1247, 1255, 1256, 1248), (1248, 1256, 1257, 1249), (1249, 1257, 1250, 1242), (1250, 1258, 1259, 1251), (1251, 1259, 1260, 1252), (1252, 1260, 1261, 1253), (1253, 1261, 1262, 1254), (1254, 1262, 1263, 1255), (1255, 1263, 1264, 1256), (1256, 1264, 1265, 1257), (1257, 1265, 1258, 1250), (1258, 1266, 1267, 1259), (1259, 1267, 1268, 1260), (1260, 1268, 1269, 1261), (1261, 1269, 1270, 1262), (1262, 1270, 1271, 1263), (1263, 1271, 1272, 1264), (1264, 1272, 1273, 1265), (1265, 1273, 1266, 1258), (1266, 1274, 1275, 1267), (1267, 1275, 1276, 1268), (1268, 1276, 1277, 1269), (1269, 1277, 1278, 1270), (1270, 1278, 1279, 1271), (1271, 1279, 1280, 1272), (1272, 1280, 1281, 1273), (1273, 1281, 1274, 1266), (1274, 1282, 1283, 1275), (1275, 1283, 1284, 1276), (1276, 1284, 1285, 1277), (1277, 1285, 1286, 1278), (1278, 1286, 1287, 1279), (1279, 1287, 1288, 1280), (1280, 1288, 1289, 1281), (1281, 1289, 1282, 1274), (1282, 1290, 1291, 1283), (1283, 1291, 1292, 1284), (1284, 1292, 1293, 1285), (1285, 1293, 1294, 1286), (1286, 1294, 1295, 1287), (1287, 1295, 1296, 1288), (1288, 1296, 1297, 1289), (1289, 1297, 1290, 1282), (1406, 1306, 1307, 1402), (1402, 1307, 1308, 1403), (1403, 1308, 1309, 1407), (1407, 1309, 1310, 1408), (1408, 1310, 1311, 1409), (1409, 1311, 1312, 1404), (1404, 1312, 1313, 1405), (1405, 1313, 1306, 1406), (1306, 1314, 1315, 1307), (1307, 1315, 1316, 1308), (1308, 1316, 1317, 1309), (1309, 1317, 1318, 1310), (1310, 1318, 1319, 1311), (1311, 1319, 1320, 1312), (1312, 1320, 1321, 1313), (1313, 1321, 1314, 1306), (1314, 1322, 1323, 1315), (1315, 1323, 1324, 1316), (1316, 1324, 1325, 1317), (1317, 1325, 1326, 1318), (1318, 1326, 1327, 1319), (1319, 1327, 1328, 1320), (1320, 1328, 1329, 1321), (1321, 1329, 1322, 1314), (1322, 1330, 1331, 1323), (1323, 1331, 1332, 1324), (1324, 1332, 1333, 1325), (1325, 1333, 1334, 1326), (1326, 1334, 1335, 1327), (1327, 1335, 1336, 1328), (1328, 1336, 1337, 1329), (1329, 1337, 1330, 1322), (1330, 1338, 1339, 1331), (1331, 1339, 1340, 1332), (1332, 1340, 1341, 1333), (1333, 1341, 1342, 1334), (1334, 1342, 1343, 1335), (1335, 1343, 1344, 1336), (1336, 1344, 1345, 1337), (1337, 1345, 1338, 1330), (1338, 1346, 1347, 1339), (1339, 1347, 1348, 1340), (1340, 1348, 1349, 1341), (1341, 1349, 1350, 1342), (1342, 1350, 1351, 1343), (1343, 1351, 1352, 1344), (1344, 1352, 1353, 1345), (1345, 1353, 1346, 1338), (1346, 1354, 1355, 1347), (1347, 1355, 1356, 1348), (1348, 1356, 1357, 1349), (1349, 1357, 1358, 1350), (1350, 1358, 1359, 1351), (1351, 1359, 1360, 1352), (1352, 1360, 1361, 1353), (1353, 1361, 1354, 1346), (1354, 1362, 1363, 1355), (1355, 1363, 1364, 1356), (1356, 1364, 1365, 1357), (1357, 1365, 1366, 1358), (1358, 1366, 1367, 1359), (1359, 1367, 1368, 1360), (1360, 1368, 1369, 1361), (1361, 1369, 1362, 1354), (1362, 1370, 1371, 1363), (1363, 1371, 1372, 1364), (1364, 1372, 1373, 1365), (1365, 1373, 1374, 1366), (1366, 1374, 1375, 1367), (1367, 1375, 1376, 1368), (1368, 1376, 1377, 1369), (1369, 1377, 1370, 1362), (1370, 1378, 1379, 1371), (1371, 1379, 1380, 1372), (1372, 1380, 1381, 1373), (1373, 1381, 1382, 1374), (1374, 1382, 1383, 1375), (1375, 1383, 1384, 1376), (1376, 1384, 1385, 1377), (1377, 1385, 1378, 1370), (1378, 1386, 1387, 1379), (1379, 1387, 1388, 1380), (1380, 1388, 1389, 1381), (1381, 1389, 1390, 1382), (1382, 1390, 1391, 1383), (1383, 1391, 1392, 1384), (1384, 1392, 1393, 1385), (1385, 1393, 1386, 1378), (1386, 1242, 1243, 1387), (1387, 1243, 1244, 1388), (1388, 1244, 1245, 1389), (1389, 1245, 1246, 1390), (1390, 1246, 1247, 1391), (1391, 1247, 1248, 1392), (1392, 1248, 1249, 1393), (1393, 1249, 1242, 1386), (1293, 1292, 1396, 1397), (1297, 1296, 1400, 1401), (1295, 1294, 1398, 1399), (1292, 1291, 1395, 1396), (1296, 1295, 1399, 1400), (1290, 1297, 1401, 1394), (1294, 1293, 1397, 1398), (1291, 1290, 1394, 1395), (1299, 1300, 1301, 1302, 1303, 1304, 1305, 1298), (1300, 1299, 1402, 1403), (1305, 1304, 1404, 1405), (1298, 1305, 1405, 1406), (1301, 1300, 1403, 1407), (1302, 1301, 1407, 1408), (1303, 1302, 1408, 1409), (1299, 1298, 1406, 1402), (1304, 1303, 1409, 1404), (72, 73, 95, 94, 93, 92, 91, 90, 89, 88, 87, 86, 85, 84, 83, 82, 81, 80, 79, 78, 77, 76, 75, 74)])
me_cube.polygons.foreach_set('use_smooth', [1, 1, 1, 1, 1, 1, 1, 1, 1, 1, 1, 1, 1, 1, 1, 1, 1, 1, 1, 1, 1, 1, 1, 1, 1, 0, 0, 0, 0, 0, 0, 0, 0, 0, 0, 0, 0, 0, 0, 0, 0, 0, 0, 0, 0, 0, 0, 0, 0, 0, 1, 1, 1, 1, 1, 1, 1, 1, 1, 1, 1, 1, 1, 1, 1, 1, 1, 1, 1, 1, 1, 1, 1, 1, 1, 1, 1, 1, 1, 1, 1, 1, 1, 1, 1, 1, 1, 1, 1, 1, 1, 1, 1, 1, 1, 0, 1, 1, 0, 1, 1, 1, 1, 1, 1, 1, 1, 1, 1, 1, 1, 1, 1, 1, 1, 1, 1, 1, 1, 1, 1, 1, 1, 1, 1, 1, 1, 1, 1, 1, 1, 1, 1, 1, 1, 1, 1, 1, 1, 1, 1, 1, 1, 1, 1, 1, 1, 1, 1, 1, 1, 1, 1, 1, 1, 1, 1, 1, 1, 1, 1, 1, 1, 1, 1, 1, 1, 1, 1, 1, 1, 1, 1, 1, 1, 1, 1, 1, 1, 1, 1, 1, 1, 1, 1, 1, 1, 1, 1, 1, 1, 1, 1, 1, 1, 1, 1, 1, 1, 1, 1, 1, 1, 1, 1, 1, 1, 1, 1, 1, 1, 1, 1, 1, 1, 1, 1, 1, 1, 1, 1, 1, 1, 1, 1, 1, 1, 1, 1, 1, 1, 1, 1, 0, 1, 1, 0, 0, 1, 1, 1, 1, 1, 1, 1, 1, 1, 1, 1, 1, 1, 1, 1, 1, 1, 1, 1, 1, 1, 1, 1, 1, 1, 1, 1, 1, 1, 1, 0, 1, 1, 0, 0, 1, 1, 1, 1, 1, 1, 1, 1, 1, 1, 1, 1, 1, 1, 1, 1, 1, 1, 1, 1, 1, 1, 1, 1, 1, 1, 1, 1, 1, 1, 0, 1, 1, 0, 0, 1, 1, 1, 1, 1, 1, 1, 1, 1, 1, 1, 1, 1, 1, 1, 1, 1, 1, 1, 1, 1, 1, 1, 1, 1, 1, 1, 1, 1, 1, 0, 1, 1, 0, 0, 1, 1, 1, 1, 1, 1, 1, 1, 1, 1, 1, 1, 1, 1, 1, 1, 1, 1, 1, 1, 1, 1, 1, 1, 1, 1, 1, 1, 1, 1, 0, 1, 1, 0, 0, 1, 1, 1, 1, 1, 1, 1, 1, 1, 1, 1, 1, 1, 1, 1, 1, 0, 0, 0, 0, 0, 0, 0, 0, 0, 0, 0, 0, 0, 0, 0, 0, 0, 0, 0, 0, 0, 0, 0, 0, 0, 0, 0, 0, 0, 0, 0, 0, 0, 0, 0, 0, 0, 0, 0, 0, 0, 0, 0, 0, 0, 0, 1, 1, 1, 1, 1, 1, 1, 1, 1, 1, 1, 1, 1, 1, 1, 1, 1, 1, 1, 1, 1, 1, 1, 1, 1, 1, 1, 1, 1, 1, 1, 1, 1, 1, 1, 1, 1, 1, 1, 1, 1, 1, 1, 1, 1, 1, 1, 1, 1, 1, 1, 1, 1, 1, 1, 1, 1, 1, 1, 1, 1, 1, 1, 1, 1, 1, 1, 1, 1, 1, 1, 1, 1, 1, 1, 1, 1, 1, 1, 1, 1, 1, 1, 1, 1, 1, 1, 1, 1, 1, 1, 1, 1, 1, 1, 1, 1, 1, 1, 1, 0, 1, 1, 1, 1, 1, 1, 1, 1, 1, 1, 1, 1, 1, 1, 1, 1, 1, 1, 1, 1, 1, 1, 1, 1, 1, 1, 1, 1, 1, 1, 1, 1, 1, 1, 1, 1, 1, 1, 1, 1, 1, 1, 1, 1, 1, 1, 1, 1, 1, 1, 1, 1, 1, 1, 1, 1, 1, 1, 1, 1, 1, 1, 1, 1, 1, 1, 1, 1, 1, 1, 1, 1, 1, 1, 1, 1, 1, 1, 1, 1, 1, 1, 1, 1, 1, 1, 1, 1, 1, 1, 1, 1, 1, 1, 1, 1, 1, 1, 1, 1, 1, 1, 1, 1, 1, 1, 1, 1, 1, 1, 1, 1, 1, 1, 1, 1, 1, 1, 1, 1, 1, 1, 1, 1, 1, 1, 1, 1, 1, 1, 1, 1, 1, 1, 1, 1, 1, 1, 1, 1, 1, 1, 1, 1, 1, 1, 1, 1, 1, 1, 1, 1, 1, 1, 1, 1, 1, 1, 1, 1, 1, 1, 1, 1, 1, 1, 1, 1, 1, 1, 1, 1, 1, 1, 1, 1, 1, 1, 1, 1, 1, 1, 1, 1, 1, 1, 1, 1, 1, 1, 1, 1, 1, 1, 1, 1, 1, 1, 1, 1, 1, 1, 1, 1, 1, 1, 1, 1, 1, 1, 1, 1, 1, 1, 1, 1, 1, 1, 1, 1, 1, 1, 1, 1, 1, 1, 1, 1, 1, 1, 1, 1, 1, 1, 1, 1, 1, 1, 1, 1, 1, 1, 1, 1, 1, 1, 1, 1, 1, 1, 1, 1, 1, 1, 1, 1, 1, 1, 1, 1, 1, 1, 1, 1, 1, 1, 1, 1, 1, 1, 1, 1, 1, 1, 1, 1, 1, 1, 1, 1, 1, 1, 1, 1, 1, 1, 1, 1, 1, 1, 1, 1, 1, 1, 1, 1, 1, 1, 1, 1, 1, 1, 1, 1, 1, 1, 1, 1, 1, 1, 1, 1, 1, 1, 1, 1, 1, 1, 1, 1, 1, 1, 1, 1, 1, 1, 1, 1, 1, 1, 1, 1, 1, 1, 1, 1, 1, 1, 1, 1, 1, 1, 1, 1, 1, 1, 1, 1, 1, 1, 1, 1, 1, 1, 1, 1, 1, 1, 1, 1, 1, 1, 1, 1, 1, 1, 1, 1, 1, 1, 1, 1, 1, 1, 1, 1, 1, 1, 1, 1, 1, 1, 1, 1, 1, 1, 1, 1, 1, 1, 1, 1, 1, 1, 1, 1, 1, 1, 1, 1, 1, 1, 1, 1, 1, 1, 1, 1, 1, 1, 1, 1, 1, 1, 1, 1, 1, 1, 1, 1, 1, 1, 1, 1, 1, 1, 1, 1, 1, 1, 1, 1, 1, 1, 1, 1, 1, 1, 1, 1, 1, 1, 1, 1, 1, 1, 1, 1, 1, 1, 1, 1, 1, 1, 1, 1, 1, 1, 1, 1, 1, 1, 1, 1, 1, 1, 1, 1, 1, 1, 1, 1, 1, 1, 1, 1, 1, 1, 1, 1, 1, 1, 1, 1, 1, 1, 1, 1, 1, 1, 1, 1, 1, 1, 1, 1, 1, 1, 1, 1, 1, 1, 1, 1, 1, 1, 1, 1, 1, 1, 1, 1, 1, 1, 1, 1, 1, 1, 1, 1, 1, 1, 1, 1, 1, 1, 1, 1, 1, 1, 1, 1, 1, 1, 1, 1, 1, 1, 1, 1, 1, 1, 1, 1, 1, 1, 1, 1, 1, 1, 1, 1, 1, 1, 1, 1, 1, 1, 1, 1, 1, 1, 1, 1, 1, 1, 1, 1, 1, 1, 1, 1, 1, 1, 1, 1, 1, 1, 1, 1, 1, 1, 1, 1, 1, 1, 1, 1, 1, 1, 1, 1, 1, 1, 1, 1, 1, 1, 1, 1, 1, 1, 1, 1, 1, 1, 1, 1, 1, 1, 1, 1, 1, 1, 1, 1, 1, 1, 1, 1, 1, 1, 1, 1, 1, 1, 1, 1, 1, 1, 1, 1, 1, 1, 1, 1, 1, 1, 1, 1, 1, 1, 1, 1, 0])
me_cube.materials.append(mat_material)
me_cube.use_remesh_preserve_volume = False
me_cube.use_remesh_preserve_attributes = False
me_cube.use_mirror_vertex_groups = False
me_cube.update()

# ---- objects
ob_cube = bpy.data.objects.new('Cube', me_cube)
ob_lamp = bpy.data.objects.new('Lamp', light_lamp)
ob_camera = bpy.data.objects.new('Camera', cam_camera)

# ---- transforms, parenting, visibility, modifiers, constraints
ob_cube.location = (0.0, 0.0, 0.0)
ob_cube.lock_rotations_4d = False
ob_cube.empty_display_type = 'ARROWS'
ob_cube.lineart.crease_threshold = 0.0
ob_lamp.location = (4.076, 1.005, 5.904)
ob_lamp.rotation_euler = (0.6503, 0.05522, 1.866)
ob_lamp.lock_rotations_4d = False
ob_lamp.empty_display_type = 'ARROWS'
ob_lamp.color = (0.0, 0.0, 0.0, 0.0)
ob_lamp.lineart.crease_threshold = 0.0
ob_camera.location = (7.481, -6.508, 5.344)
ob_camera.rotation_euler = (1.109, 0.0, 0.8149)
ob_camera.lock_rotations_4d = False
ob_camera.empty_display_type = 'ARROWS'
ob_camera.color = (0.0, 0.0, 0.0, 0.0)
ob_camera.display_type = 'WIRE'
ob_camera.lineart.crease_threshold = 0.0

# ---- collection membership
col_collection_1.objects.link(ob_cube)
col_collection_1.objects.link(ob_lamp)
col_collection_1.objects.link(ob_camera)

# ---- scene / render settings (as saved in the file)
scene.camera = ob_camera
scene.frame_start = 1; scene.frame_end = 250; scene.frame_set(1)
scene.render.engine = 'BLENDER_EEVEE_NEXT'
scene.render.resolution_percentage = 50
scene.render.dither_intensity = 0.0
scene.cycles.use_denoising = False
scene.cycles.samples = 128
scene.cycles.sampling_pattern = 'TABULATED_SOBOL'
scene.cycles.use_adaptive_sampling = False
scene.cycles.use_light_tree = False
scene.cycles.blur_glossy = 0.0
scene.cycles.sample_clamp_indirect = 0.0
scene.view_settings.view_transform = 'Standard'
bpy.context.view_layer.update()
